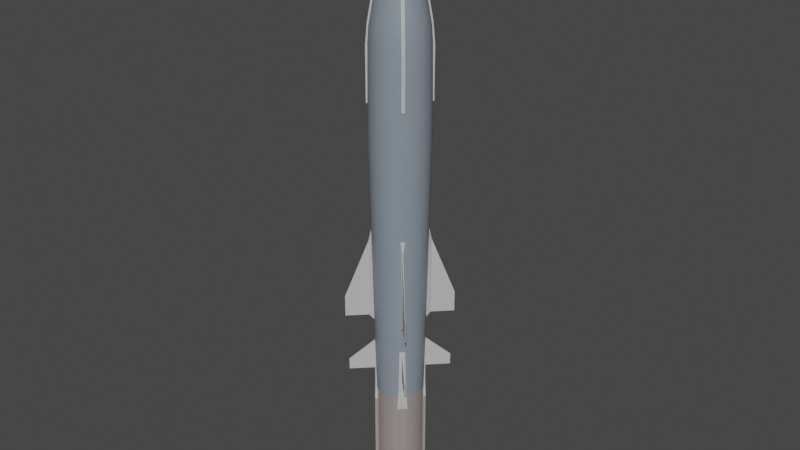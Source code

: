 # Source: Brahmos.blend  (saved by Blender 2.90.8; exported with 4.5.12 LTS)
import bpy
from mathutils import Matrix  # noqa: F401  (used for matrix-valued properties, if any)

bpy.ops.wm.read_factory_settings(use_empty=True)
scene = bpy.context.scene
scene.name = 'Scene'

# ---- collections
col_collection = bpy.data.collections.new('Collection'); scene.collection.children.link(col_collection)

# ---- materials (node trees are filled in below, after node groups)
mat_grey = bpy.data.materials.new('Grey')
mat_grey.use_transparent_shadow = False
mat_silver = bpy.data.materials.new('Silver')
mat_silver.alpha_threshold = 0.0
mat_silver.use_transparent_shadow = False
mat_silver.line_color = (0.0, 0.0, 0.0, 1.0)
mat_greyhighlight = bpy.data.materials.new('GreyHighlight')
mat_greyhighlight.use_transparent_shadow = False

# ---- node groups
ng_auto_smooth = bpy.data.node_groups.new('Auto Smooth', 'GeometryNodeTree')
_s = ng_auto_smooth.interface.new_socket(name='Geometry', in_out='OUTPUT', socket_type='NodeSocketGeometry')
_s = ng_auto_smooth.interface.new_socket(name='Geometry', in_out='INPUT', socket_type='NodeSocketGeometry')
_s = ng_auto_smooth.interface.new_socket(name='Angle', in_out='INPUT', socket_type='NodeSocketFloat')
_s.subtype = 'ANGLE'
_s.min_value = 0.0
_s.max_value = 3.142
ng_auto_smooth.is_modifier = True
_N = ng_auto_smooth.nodes; _L = ng_auto_smooth.links
n0 = _N.new('NodeGroupOutput'); n0.name = 'Group Output'; n0.location = (480, -100)
n1 = _N.new('NodeGroupInput'); n1.name = 'Group Input'; n1.location = (-420, -300)
n2 = _N.new('NodeGroupInput'); n2.name = 'Group Input.001'; n2.location = (-60, -100)
n3 = _N.new('GeometryNodeSetShadeSmooth'); n3.name = 'Set Shade Smooth'; n3.location = (120, -100)
n3.domain = 'EDGE'
n4 = _N.new('GeometryNodeSetShadeSmooth'); n4.name = 'Set Shade Smooth.001'; n4.location = (300, -100)
n5 = _N.new('GeometryNodeInputMeshEdgeAngle'); n5.name = 'Edge Angle'; n5.location = (-420, -220)
n6 = _N.new('GeometryNodeInputEdgeSmooth'); n6.name = 'Is Edge Smooth'; n6.location = (-60, -160)
n7 = _N.new('GeometryNodeInputShadeSmooth'); n7.name = 'Is Face Smooth'; n7.location = (-240, -340)
n8 = _N.new('FunctionNodeBooleanMath'); n8.name = 'Boolean Math'; n8.location = (-60, -220)
n9 = _N.new('FunctionNodeCompare'); n9.name = 'Compare'; n9.location = (-240, -180)
n9.operation = 'LESS_EQUAL'
_L.new(n5.outputs[0], n9.inputs[0])
_L.new(n4.outputs[0], n0.inputs[0])
_L.new(n1.outputs[1], n9.inputs[1])
_L.new(n9.outputs[0], n8.inputs[0])
_L.new(n7.outputs[0], n8.inputs[1])
_L.new(n2.outputs[0], n3.inputs[0])
_L.new(n6.outputs[0], n3.inputs[1])
_L.new(n3.outputs[0], n4.inputs[0])
_L.new(n8.outputs[0], n3.inputs[2])
n0.is_active_output = True

# ---- material node trees
mat_grey.use_nodes = True; mat_grey.node_tree.nodes.clear()
_N = mat_grey.node_tree.nodes; _L = mat_grey.node_tree.links
n0 = _N.new('ShaderNodeOutputMaterial'); n0.name = 'Material Output'; n0.location = (300, 300)
n1 = _N.new('ShaderNodeBsdfPrincipled'); n1.name = 'Principled BSDF'; n1.location = (10, 300)
n1.distribution = 'GGX'
n1.subsurface_method = 'BURLEY'
n1.inputs[0].default_value = (0.2242, 0.2685, 0.307, 1.0)
n1.inputs[3].default_value = 1.45
n1.inputs[27].default_value = (0.0, 0.0, 0.0, 1.0)
n1.inputs[28].default_value = 1.0
_L.new(n1.outputs[0], n0.inputs[0])
n0.is_active_output = True
mat_silver.use_nodes = True; mat_silver.node_tree.nodes.clear()
_N = mat_silver.node_tree.nodes; _L = mat_silver.node_tree.links
n0 = _N.new('ShaderNodeOutputMaterial'); n0.name = 'Material Output'; n0.location = (300, 300)
n1 = _N.new('ShaderNodeBsdfPrincipled'); n1.name = 'Principled BSDF'; n1.location = (10, 300)
n1.distribution = 'GGX'
n1.subsurface_method = 'BURLEY'
n1.inputs[0].default_value = (0.8619, 0.758, 0.735, 1.0)
n1.inputs[1].default_value = 0.7365
n1.inputs[2].default_value = 0.4
n1.inputs[3].default_value = 1.45
n1.inputs[13].default_value = 0.6737
n1.inputs[27].default_value = (0.0, 0.0, 0.0, 1.0)
n1.inputs[28].default_value = 1.0
_L.new(n1.outputs[0], n0.inputs[0])
n0.is_active_output = True
mat_greyhighlight.use_nodes = True; mat_greyhighlight.node_tree.nodes.clear()
_N = mat_greyhighlight.node_tree.nodes; _L = mat_greyhighlight.node_tree.links
n0 = _N.new('ShaderNodeOutputMaterial'); n0.name = 'Material Output'; n0.location = (300, 300)
n1 = _N.new('ShaderNodeBsdfPrincipled'); n1.name = 'Principled BSDF'; n1.location = (10, 300)
n1.distribution = 'GGX'
n1.subsurface_method = 'BURLEY'
n1.inputs[0].default_value = (0.502, 0.502, 0.502, 1.0)
n1.inputs[3].default_value = 1.45
n1.inputs[27].default_value = (0.0, 0.0, 0.0, 1.0)
n1.inputs[28].default_value = 1.0
_L.new(n1.outputs[0], n0.inputs[0])
n0.is_active_output = True

# ---- world
world_world = bpy.data.worlds.new('World'); scene.world = world_world
world_world.use_nodes = True; world_world.node_tree.nodes.clear()
_N = world_world.node_tree.nodes; _L = world_world.node_tree.links
n0 = _N.new('ShaderNodeOutputWorld'); n0.name = 'World Output'; n0.location = (300, 300)
n1 = _N.new('ShaderNodeBackground'); n1.name = 'Background'; n1.location = (10, 300)
n1.inputs[0].default_value = (0.05088, 0.05088, 0.05088, 1.0)
_L.new(n1.outputs[0], n0.inputs[0])
n0.is_active_output = True
world_world.color = (0.05088, 0.05088, 0.05088)
world_world.use_sun_shadow = False
world_world.sun_shadow_jitter_overblur = 0.0

# ---- meshes
me_cylinder = bpy.data.meshes.new('Cylinder')
me_cylinder.from_pydata([(0.0, 1.0, -1.0), (0.0, 1.0, 4.45), (0.1951, 0.9808, -1.0), (0.1951, 0.9808, 4.45), (0.3827, 0.9239, -1.0), (0.3827, 0.9239, 4.45), (0.5556, 0.8315, -1.0), (0.5556, 0.8315, 4.45), (0.7071, 0.7071, -1.0), (0.7071, 0.7071, 4.45), (0.8315, 0.5556, -1.0), (0.8315, 0.5556, 4.45), (0.9239, 0.3827, -1.0), (0.9239, 0.3827, 4.45), (0.9808, 0.1951, -1.0), (0.9808, 0.1951, 4.45), (1.0, 7.55e-08, -1.0), (1.0, 7.55e-08, 4.45), (0.9808, -0.1951, -1.0), (0.9808, -0.1951, 4.45), (0.9239, -0.3827, -1.0), (0.9239, -0.3827, 4.45), (0.8315, -0.5556, -1.0), (0.8315, -0.5556, 4.45), (0.7071, -0.7071, -1.0), (0.7071, -0.7071, 4.45), (0.5556, -0.8315, -1.0), (0.5556, -0.8315, 4.45), (0.3827, -0.9239, -1.0), (0.3827, -0.9239, 4.45), (0.1951, -0.9808, -1.0), (0.1951, -0.9808, 4.45), (-3.258e-07, -1.0, -1.0), (-3.258e-07, -1.0, 4.45), (-0.1951, -0.9808, -1.0), (-0.1951, -0.9808, 4.45), (-0.3827, -0.9239, -1.0), (-0.3827, -0.9239, 4.45), (-0.5556, -0.8315, -1.0), (-0.5556, -0.8315, 4.45), (-0.7071, -0.7071, -1.0), (-0.7071, -0.7071, 4.45), (-0.8315, -0.5556, -1.0), (-0.8315, -0.5556, 4.45), (-0.9239, -0.3827, -1.0), (-0.9239, -0.3827, 4.45), (-0.9808, -0.1951, -1.0), (-0.9808, -0.1951, 4.45), (-1.0, 9.656e-07, -1.0), (-1.0, 9.656e-07, 4.45), (-0.9808, 0.1951, -1.0), (-0.9808, 0.1951, 4.45), (-0.9239, 0.3827, -1.0), (-0.9239, 0.3827, 4.45), (-0.8315, 0.5556, -1.0), (-0.8315, 0.5556, 4.45), (-0.7071, 0.7071, -1.0), (-0.7071, 0.7071, 4.45), (-0.5556, 0.8315, -1.0), (-0.5556, 0.8315, 4.45), (-0.3827, 0.9239, -1.0), (-0.3827, 0.9239, 4.45), (-0.1951, 0.9808, -1.0), (-0.1951, 0.9808, 4.45), (-2.781e-08, 1.234, 15.99), (0.2408, 1.21, 15.99), (0.4723, 1.14, 15.99), (0.6857, 1.026, 15.99), (0.8727, 0.8727, 15.99), (1.026, 0.6857, 15.99), (1.14, 0.4723, 15.99), (1.21, 0.2408, 15.99), (1.234, 2.644e-08, 15.99), (1.21, -0.2408, 15.99), (1.14, -0.4723, 15.99), (1.026, -0.6857, 15.99), (0.8727, -0.8727, 15.99), (0.6857, -1.026, 15.99), (0.4723, -1.14, 15.99), (0.2408, -1.21, 15.99), (-4.3e-07, -1.234, 15.99), (-0.2408, -1.21, 15.99), (-0.4723, -1.14, 15.99), (-0.6857, -1.026, 15.99), (-0.8727, -0.8727, 15.99), (-1.026, -0.6857, 15.99), (-1.14, -0.4723, 15.99), (-1.21, -0.2408, 15.99), (-1.234, 1.125e-06, 15.99), (-1.21, 0.2408, 15.99), (-1.14, 0.4723, 15.99), (-1.026, 0.6857, 15.99), (-0.8727, 0.8727, 15.99), (-0.6857, 1.026, 15.99), (-0.4723, 1.14, 15.99), (-0.2408, 1.21, 15.99), (1.967e-07, 0.8163, 22.02), (0.1592, 0.8006, 22.02), (0.3124, 0.7541, 22.02), (0.4535, 0.6787, 22.02), (0.5772, 0.5772, 22.02), (0.6787, 0.4535, 22.02), (0.7541, 0.3124, 22.02), (0.8006, 0.1592, 22.02), (0.8163, 1.058e-07, 22.02), (0.8006, -0.1592, 22.02), (0.7541, -0.3124, 22.02), (0.6787, -0.4535, 22.02), (0.5772, -0.5772, 22.02), (0.4535, -0.6787, 22.02), (0.3124, -0.7541, 22.02), (0.1592, -0.8006, 22.02), (-6.929e-08, -0.8163, 22.02), (-0.1592, -0.8006, 22.02), (-0.3124, -0.7541, 22.02), (-0.4535, -0.6787, 22.02), (-0.5772, -0.5772, 22.02), (-0.6787, -0.4535, 22.02), (-0.7541, -0.3124, 22.02), (-0.8006, -0.1592, 22.02), (-0.8163, 8.324e-07, 22.02), (-0.8006, 0.1593, 22.02), (-0.7541, 0.3124, 22.02), (-0.6787, 0.4535, 22.02), (-0.5772, 0.5772, 22.02), (-0.4535, 0.6787, 22.02), (-0.3124, 0.7541, 22.02), (-0.1592, 0.8006, 22.02), (-3.615e-07, 0.9976, 22.27), (0.1946, 0.9784, 22.27), (0.3818, 0.9216, 22.27), (0.5542, 0.8295, 22.27), (0.7054, 0.7054, 22.27), (0.8295, 0.5542, 22.27), (0.9216, 0.3818, 22.27), (0.9784, 0.1946, 22.27), (0.9976, 7.302e-08, 22.27), (0.9784, -0.1946, 22.27), (0.9216, -0.3818, 22.27), (0.8295, -0.5542, 22.27), (0.7054, -0.7054, 22.27), (0.5542, -0.8295, 22.27), (0.3818, -0.9216, 22.27), (0.1946, -0.9784, 22.27), (-6.866e-07, -0.9976, 22.27), (-0.1946, -0.9784, 22.27), (-0.3818, -0.9216, 22.27), (-0.5542, -0.8295, 22.27), (-0.7054, -0.7054, 22.27), (-0.8295, -0.5542, 22.27), (-0.9216, -0.3818, 22.27), (-0.9784, -0.1946, 22.27), (-0.9976, 9.61e-07, 22.27), (-0.9784, 0.1946, 22.27), (-0.9216, 0.3818, 22.27), (-0.8295, 0.5542, 22.27), (-0.7054, 0.7054, 22.27), (-0.5542, 0.8295, 22.27), (-0.3818, 0.9216, 22.27), (-0.1946, 0.9784, 22.27), (-3.615e-07, 0.9976, 23.13), (0.1946, 0.9784, 23.13), (0.3818, 0.9216, 23.13), (0.5542, 0.8295, 23.13), (0.7054, 0.7054, 23.13), (0.8295, 0.5542, 23.13), (0.9216, 0.3818, 23.13), (0.9784, 0.1946, 23.13), (0.9976, 7.302e-08, 23.13), (0.9784, -0.1946, 23.13), (0.9216, -0.3818, 23.13), (0.8295, -0.5542, 23.13), (0.7054, -0.7054, 23.13), (0.5542, -0.8295, 23.13), (0.3818, -0.9216, 23.13), (0.1946, -0.9784, 23.13), (-6.866e-07, -0.9976, 23.13), (-0.1946, -0.9784, 23.13), (-0.3818, -0.9216, 23.13), (-0.5542, -0.8295, 23.13), (-0.7054, -0.7054, 23.13), (-0.8295, -0.5542, 23.13), (-0.9216, -0.3818, 23.13), (-0.9784, -0.1946, 23.13), (-0.9976, 9.61e-07, 23.13), (-0.9784, 0.1946, 23.13), (-0.9216, 0.3818, 23.13), (-0.8295, 0.5542, 23.13), (-0.7054, 0.7054, 23.13), (-0.5542, 0.8295, 23.13), (-0.3818, 0.9216, 23.13), (-0.1946, 0.9784, 23.13), (5.049e-06, 0.1074, 25.08), (0.02095, 0.1053, 25.08), (0.04109, 0.09919, 25.08), (0.05965, 0.08927, 25.08), (0.07592, 0.07592, 25.08), (0.08928, 0.05965, 25.08), (0.0992, 0.04109, 25.08), (0.1053, 0.02095, 25.08), (0.1074, 2.605e-07, 25.08), (0.1053, -0.02095, 25.08), (0.0992, -0.04109, 25.08), (0.08928, -0.05965, 25.08), (0.07592, -0.07592, 25.08), (0.05965, -0.08927, 25.08), (0.04109, -0.09919, 25.08), (0.02095, -0.1053, 25.08), (5.014e-06, -0.1074, 25.08), (-0.02094, -0.1053, 25.08), (-0.04108, -0.09919, 25.08), (-0.05964, -0.08927, 25.08), (-0.07591, -0.07592, 25.08), (-0.08927, -0.05965, 25.08), (-0.09919, -0.04109, 25.08), (-0.1053, -0.02095, 25.08), (-0.1074, 3.561e-07, 25.08), (-0.1053, 0.02095, 25.08), (-0.09919, 0.04109, 25.08), (-0.08927, 0.05965, 25.08), (-0.07591, 0.07592, 25.08), (-0.05964, 0.08927, 25.08), (-0.04108, 0.09919, 25.08), (-0.02094, 0.1053, 25.08), (0.5046, -0.7551, 23.83), (0.5524, -0.8267, 23.45), (0.3805, -0.9186, 23.45), (0.3476, -0.8391, 23.83), (1.548e-06, 0.9082, 23.83), (4.893e-07, 0.9942, 23.45), (0.194, 0.9751, 23.45), (0.1772, 0.8908, 23.83), (-0.7551, 0.5046, 23.83), (-0.8267, 0.5524, 23.45), (-0.703, 0.703, 23.45), (-0.6422, 0.6422, 23.83), (0.194, -0.9751, 23.45), (0.1772, -0.8908, 23.83), (0.3805, 0.9186, 23.45), (0.3476, 0.8391, 23.83), (-0.5524, 0.8267, 23.45), (-0.5046, 0.7551, 23.83), (1.653e-07, -0.9942, 23.45), (1.252e-06, -0.9082, 23.83), (0.5524, 0.8267, 23.45), (0.5046, 0.7551, 23.83), (-0.3805, 0.9186, 23.45), (-0.3476, 0.8391, 23.83), (-0.194, -0.9751, 23.45), (-0.1772, -0.8908, 23.83), (0.703, 0.703, 23.45), (0.6422, 0.6422, 23.83), (-0.194, 0.9751, 23.45), (-0.1772, 0.8908, 23.83), (-0.3805, -0.9186, 23.45), (-0.3476, -0.8391, 23.83), (0.8267, 0.5524, 23.45), (0.7551, 0.5046, 23.83), (-0.5524, -0.8267, 23.45), (-0.5046, -0.7551, 23.83), (0.9186, 0.3805, 23.45), (0.8391, 0.3476, 23.83), (-0.703, -0.703, 23.45), (-0.6422, -0.6422, 23.83), (0.9751, 0.194, 23.45), (0.8908, 0.1772, 23.83), (-0.8267, -0.5524, 23.45), (-0.7551, -0.5046, 23.83), (0.9942, 7.266e-08, 23.45), (0.9082, 9.01e-08, 23.83), (-0.9186, -0.3805, 23.45), (-0.8391, -0.3476, 23.83), (0.9751, -0.194, 23.45), (0.8908, -0.1772, 23.83), (-0.9751, -0.194, 23.45), (-0.8908, -0.1772, 23.83), (0.9186, -0.3805, 23.45), (0.8391, -0.3476, 23.83), (-0.9942, 9.576e-07, 23.45), (-0.9082, 8.985e-07, 23.83), (0.8267, -0.5524, 23.45), (0.7551, -0.5046, 23.83), (-0.9751, 0.194, 23.45), (-0.8908, 0.1772, 23.83), (0.703, -0.703, 23.45), (0.6422, -0.6422, 23.83), (-0.9186, 0.3805, 23.45), (-0.8391, 0.3476, 23.83), (3.625e-06, 1.194, 19.4), (3.089e-06, 1.055, 20.59), (3.735e-06, 1.156, 20.0), (0.2057, 1.034, 20.59), (0.233, 1.171, 19.4), (0.2255, 1.133, 20.0), (0.4036, 0.9743, 20.59), (0.457, 1.103, 19.4), (0.4423, 1.068, 20.0), (0.5859, 0.8769, 20.59), (0.6635, 0.993, 19.4), (0.642, 0.9609, 20.0), (0.7457, 0.7457, 20.59), (0.8445, 0.8445, 19.4), (0.8172, 0.8172, 20.0), (0.8769, 0.5859, 20.59), (0.993, 0.6635, 19.4), (0.9609, 0.642, 20.0), (0.9743, 0.4036, 20.59), (1.103, 0.457, 19.4), (1.068, 0.4422, 20.0), (1.034, 0.2057, 20.59), (1.171, 0.233, 19.4), (1.133, 0.2255, 20.0), (1.055, 6.112e-08, 20.59), (1.194, 3.401e-08, 19.4), (1.156, 4.212e-08, 20.0), (1.034, -0.2057, 20.59), (1.171, -0.233, 19.4), (1.133, -0.2255, 20.0), (0.9743, -0.4036, 20.59), (1.103, -0.457, 19.4), (1.068, -0.4422, 20.0), (0.8769, -0.5859, 20.59), (0.993, -0.6635, 19.4), (0.9609, -0.642, 20.0), (0.7457, -0.7457, 20.59), (0.8445, -0.8445, 19.4), (0.8172, -0.8172, 20.0), (0.5859, -0.8769, 20.59), (0.6635, -0.993, 19.4), (0.642, -0.9609, 20.0), (0.4036, -0.9743, 20.59), (0.457, -1.103, 19.4), (0.4423, -1.068, 20.0), (0.2057, -1.034, 20.59), (0.233, -1.171, 19.4), (0.2255, -1.133, 20.0), (2.745e-06, -1.055, 20.59), (3.236e-06, -1.194, 19.4), (3.359e-06, -1.156, 20.0), (-0.2057, -1.034, 20.59), (-0.233, -1.171, 19.4), (-0.2255, -1.133, 20.0), (-0.4036, -0.9743, 20.59), (-0.457, -1.103, 19.4), (-0.4422, -1.068, 20.0), (-0.5859, -0.8769, 20.59), (-0.6635, -0.993, 19.4), (-0.642, -0.9609, 20.0), (-0.7457, -0.7457, 20.59), (-0.8445, -0.8445, 19.4), (-0.8172, -0.8172, 20.0), (-0.8769, -0.5859, 20.59), (-0.993, -0.6635, 19.4), (-0.9609, -0.642, 20.0), (-0.9743, -0.4036, 20.59), (-1.103, -0.457, 19.4), (-1.068, -0.4422, 20.0), (-1.034, -0.2057, 20.59), (-1.171, -0.233, 19.4), (-1.133, -0.2255, 20.0), (-1.055, 9.998e-07, 20.59), (-1.194, 1.097e-06, 19.4), (-1.156, 1.071e-06, 20.0), (-1.034, 0.2057, 20.59), (-1.171, 0.233, 19.4), (-1.133, 0.2255, 20.0), (-0.9743, 0.4036, 20.59), (-1.103, 0.457, 19.4), (-1.068, 0.4422, 20.0), (-0.8769, 0.5859, 20.59), (-0.993, 0.6635, 19.4), (-0.9609, 0.642, 20.0), (-0.7457, 0.7457, 20.59), (-0.8445, 0.8445, 19.4), (-0.8172, 0.8172, 20.0), (-0.5859, 0.8769, 20.59), (-0.6635, 0.993, 19.4), (-0.642, 0.9609, 20.0), (-0.4036, 0.9743, 20.59), (-0.457, 1.103, 19.4), (-0.4422, 1.068, 20.0), (-0.2057, 1.034, 20.59), (-0.233, 1.171, 19.4), (-0.2255, 1.133, 20.0), (0.0, 1.0, -0.09496), (0.1951, 0.9808, -0.09496), (0.3827, 0.9239, -0.09496), (0.5556, 0.8315, -0.09496), (0.7071, 0.7071, -0.09496), (0.8315, 0.5556, -0.09496), (0.9239, 0.3827, -0.09496), (0.9808, 0.1951, -0.09496), (1.0, 7.55e-08, -0.09496), (0.9808, -0.1951, -0.09496), (0.9239, -0.3827, -0.09496), (0.8315, -0.5556, -0.09496), (0.7071, -0.7071, -0.09496), (0.5556, -0.8315, -0.09496), (0.3827, -0.9239, -0.09496), (0.1951, -0.9808, -0.09496), (-3.258e-07, -1.0, -0.09496), (-0.1951, -0.9808, -0.09496), (-0.3827, -0.9239, -0.09496), (-0.5556, -0.8315, -0.09496), (-0.7071, -0.7071, -0.09496), (-0.8315, -0.5556, -0.09496), (-0.9239, -0.3827, -0.09496), (-0.9808, -0.1951, -0.09496), (-1.0, 9.656e-07, -0.09496), (-0.9808, 0.1951, -0.09496), (-0.9239, 0.3827, -0.09496), (-0.8315, 0.5556, -0.09496), (-0.7071, 0.7071, -0.09496), (-0.5556, 0.8315, -0.09496), (-0.3827, 0.9239, -0.09496), (-0.1951, 0.9808, -0.09496), (0.1951, 0.9808, -0.2482), (0.3827, 0.9239, -0.2482), (0.5556, 0.8315, -0.2482), (0.7071, 0.7071, -0.2482), (0.8315, 0.5556, -0.2482), (0.9239, 0.3827, -0.2482), (0.9808, 0.1951, -0.2482), (1.0, 7.55e-08, -0.2482), (0.9808, -0.1951, -0.2482), (0.9239, -0.3827, -0.2482), (0.8315, -0.5556, -0.2482), (0.7071, -0.7071, -0.2482), (0.5556, -0.8315, -0.2482), (0.3827, -0.9239, -0.2482), (0.1951, -0.9808, -0.2482), (-3.258e-07, -1.0, -0.2482), (-0.1951, -0.9808, -0.2482), (-0.3827, -0.9239, -0.2482), (-0.5556, -0.8315, -0.2482), (-0.7071, -0.7071, -0.2482), (-0.8315, -0.5556, -0.2482), (-0.9239, -0.3827, -0.2482), (-0.9808, -0.1951, -0.2482), (-1.0, 9.656e-07, -0.2482), (-0.9808, 0.1951, -0.2482), (-0.9239, 0.3827, -0.2482), (-0.8315, 0.5556, -0.2482), (-0.7071, 0.7071, -0.2482), (-0.5556, 0.8315, -0.2482), (-0.3827, 0.9239, -0.2482), (-0.1951, 0.9808, -0.2482), (0.0, 1.0, -0.2482), (1.003e-08, 0.9155, -0.09867), (0.1786, 0.8979, -0.09867), (0.3504, 0.8458, -0.09867), (0.5086, 0.7612, -0.09867), (0.6474, 0.6474, -0.09867), (0.7612, 0.5086, -0.09867), (0.8458, 0.3504, -0.09867), (0.8979, 0.1786, -0.09867), (0.9155, 9.319e-08, -0.09867), (0.8979, -0.1786, -0.09867), (0.8458, -0.3504, -0.09867), (0.7612, -0.5086, -0.09867), (0.6474, -0.6474, -0.09867), (0.5086, -0.7612, -0.09867), (0.3504, -0.8458, -0.09867), (0.1786, -0.8979, -0.09867), (-2.883e-07, -0.9155, -0.09867), (-0.1786, -0.8979, -0.09867), (-0.3504, -0.8458, -0.09867), (-0.5086, -0.7612, -0.09867), (-0.6474, -0.6474, -0.09867), (-0.7612, -0.5086, -0.09867), (-0.8458, -0.3504, -0.09867), (-0.8979, -0.1786, -0.09867), (-0.9155, 9.081e-07, -0.09867), (-0.8979, 0.1786, -0.09867), (-0.8458, 0.3504, -0.09867), (-0.7612, 0.5086, -0.09867), (-0.6474, 0.6474, -0.09867), (-0.5086, 0.7612, -0.09867), (-0.3504, 0.8458, -0.09867), (-0.1786, 0.8979, -0.09867), (0.2268, -0.3394, 24.75), (0.3742, -0.56, 24.34), (0.2577, -0.6222, 24.34), (0.1562, -0.3772, 24.75), (4.105e-06, 0.4083, 24.75), (2.974e-06, 0.6735, 24.34), (0.1314, 0.6606, 24.34), (0.07965, 0.4004, 24.75), (-0.3394, 0.2268, 24.75), (-0.56, 0.3742, 24.34), (-0.4762, 0.4762, 24.34), (-0.2887, 0.2887, 24.75), (0.1314, -0.6606, 24.34), (0.07965, -0.4004, 24.75), (0.2577, 0.6222, 24.34), (0.1562, 0.3772, 24.75), (-0.3742, 0.56, 24.34), (-0.2268, 0.3394, 24.75), (2.755e-06, -0.6735, 24.34), (3.972e-06, -0.4083, 24.75), (0.3742, 0.56, 24.34), (0.2268, 0.3394, 24.75), (-0.2577, 0.6222, 24.34), (-0.1562, 0.3772, 24.75), (-0.1314, -0.6606, 24.34), (-0.07964, -0.4004, 24.75), (0.4762, 0.4762, 24.34), (0.2887, 0.2887, 24.75), (-0.1314, 0.6606, 24.34), (-0.07964, 0.4004, 24.75), (-0.2577, -0.6222, 24.34), (-0.1562, -0.3772, 24.75), (0.56, 0.3742, 24.34), (0.3395, 0.2268, 24.75), (-0.3742, -0.56, 24.34), (-0.2268, -0.3394, 24.75), (0.6222, 0.2577, 24.34), (0.3772, 0.1562, 24.75), (-0.4762, -0.4762, 24.34), (-0.2887, -0.2887, 24.75), (0.6606, 0.1314, 24.34), (0.4004, 0.07965, 24.75), (-0.56, -0.3742, 24.34), (-0.3394, -0.2268, 24.75), (0.6735, 1.395e-07, 24.34), (0.4083, 1.96e-07, 24.75), (-0.6222, -0.2577, 24.34), (-0.3772, -0.1562, 24.75), (0.6606, -0.1314, 24.34), (0.4004, -0.07965, 24.75), (-0.6606, -0.1314, 24.34), (-0.4004, -0.07965, 24.75), (0.6222, -0.2577, 24.34), (0.3772, -0.1562, 24.75), (-0.6735, 7.39e-07, 24.34), (-0.4082, 5.594e-07, 24.75), (0.56, -0.3742, 24.34), (0.3395, -0.2268, 24.75), (-0.6606, 0.1314, 24.34), (-0.4004, 0.07965, 24.75), (0.4762, -0.4762, 24.34), (0.2887, -0.2887, 24.75), (-0.6222, 0.2577, 24.34), (-0.3772, 0.1562, 24.75), (0.0, 1.0, 0.7958), (0.1951, 0.9808, 0.7958), (0.3827, 0.9239, 0.7958), (0.5556, 0.8315, 0.7958), (0.7071, 0.7071, 0.7958), (0.8315, 0.5556, 0.7958), (0.9239, 0.3827, 0.7958), (0.9808, 0.1951, 0.7958), (1.0, 7.55e-08, 0.7958), (0.9808, -0.1951, 0.7958), (0.9239, -0.3827, 0.7958), (0.8315, -0.5556, 0.7958), (0.7071, -0.7071, 0.7958), (0.5556, -0.8315, 0.7958), (0.3827, -0.9239, 0.7958), (0.1951, -0.9808, 0.7958), (-3.258e-07, -1.0, 0.7958), (-0.1951, -0.9808, 0.7958), (-0.3827, -0.9239, 0.7958), (-0.5556, -0.8315, 0.7958), (-0.7071, -0.7071, 0.7958), (-0.8315, -0.5556, 0.7958), (-0.9239, -0.3827, 0.7958), (-0.9808, -0.1951, 0.7958), (-1.0, 9.656e-07, 0.7958), (-0.9808, 0.1951, 0.7958), (-0.9239, 0.3827, 0.7958), (-0.8315, 0.5556, 0.7958), (-0.7071, 0.7071, 0.7958), (-0.5556, 0.8315, 0.7958), (-0.3827, 0.9239, 0.7958), (-0.1951, 0.9808, 0.7958), (0.0, 1.0, 0.9894), (0.1951, 0.9808, 0.9894), (0.3827, 0.9239, 0.9894), (0.5556, 0.8315, 0.9894), (0.7071, 0.7071, 0.9894), (0.8315, 0.5556, 0.9894), (0.9239, 0.3827, 0.9894), (0.9808, 0.1951, 0.9894), (1.0, 7.55e-08, 0.9894), (0.9808, -0.1951, 0.9894), (0.9239, -0.3827, 0.9894), (0.8315, -0.5556, 0.9894), (0.7071, -0.7071, 0.9894), (0.5556, -0.8315, 0.9894), (0.3827, -0.9239, 0.9894), (0.1951, -0.9808, 0.9894), (-3.258e-07, -1.0, 0.9894), (-0.1951, -0.9808, 0.9894), (-0.3827, -0.9239, 0.9894), (-0.5556, -0.8315, 0.9894), (-0.7071, -0.7071, 0.9894), (-0.8315, -0.5556, 0.9894), (-0.9239, -0.3827, 0.9894), (-0.9808, -0.1951, 0.9894), (-1.0, 9.656e-07, 0.9894), (-0.9808, 0.1951, 0.9894), (-0.9239, 0.3827, 0.9894), (-0.8315, 0.5556, 0.9894), (-0.7071, 0.7071, 0.9894), (-0.5556, 0.8315, 0.9894), (-0.3827, 0.9239, 0.9894), (-0.1951, 0.9808, 0.9894), (0.1804, 0.9071, 0.964), (0.3539, 0.8545, 0.964), (0.5139, 0.769, 0.964), (0.654, 0.654, 0.964), (0.769, 0.5139, 0.964), (0.8545, 0.3539, 0.964), (0.9071, 0.1804, 0.964), (0.9249, 9.263e-08, 0.964), (0.9071, -0.1804, 0.964), (0.8545, -0.3539, 0.964), (0.769, -0.5139, 0.964), (0.654, -0.654, 0.964), (0.5139, -0.769, 0.964), (0.3539, -0.8545, 0.964), (0.1804, -0.9071, 0.964), (-2.925e-07, -0.9249, 0.964), (-0.1804, -0.9071, 0.964), (-0.3539, -0.8545, 0.964), (-0.5139, -0.769, 0.964), (-0.654, -0.654, 0.964), (-0.769, -0.5139, 0.964), (-0.8545, -0.3539, 0.964), (-0.9071, -0.1804, 0.964), (-0.9249, 9.159e-07, 0.964), (-0.9071, 0.1804, 0.964), (-0.8545, 0.3539, 0.964), (-0.769, 0.5139, 0.964), (-0.654, 0.654, 0.964), (-0.5139, 0.769, 0.964), (-0.3539, 0.8545, 0.964), (-0.1804, 0.9071, 0.964), (8.917e-09, 0.9249, 0.964)], [], [(576, 1, 3, 577), (577, 3, 5, 578), (578, 5, 7, 579), (579, 7, 9, 580), (580, 9, 11, 581), (581, 11, 13, 582), (582, 13, 15, 583), (583, 15, 17, 584), (584, 17, 19, 585), (585, 19, 21, 586), (586, 21, 23, 587), (587, 23, 25, 588), (588, 25, 27, 589), (589, 27, 29, 590), (590, 29, 31, 591), (591, 31, 33, 592), (592, 33, 35, 593), (593, 35, 37, 594), (594, 37, 39, 595), (595, 39, 41, 596), (596, 41, 43, 597), (597, 43, 45, 598), (598, 45, 47, 599), (599, 47, 49, 600), (600, 49, 51, 601), (601, 51, 53, 602), (602, 53, 55, 603), (603, 55, 57, 604), (604, 57, 59, 605), (605, 59, 61, 606), (13, 11, 69, 70), (606, 61, 63, 607), (607, 63, 1, 576), (0, 2, 4, 6, 8, 10, 12, 14, 16, 18, 20, 22, 24, 26, 28, 30, 32, 34, 36, 38, 40, 42, 44, 46, 48, 50, 52, 54, 56, 58, 60, 62), (297, 294, 98, 99), (31, 29, 78, 79), (49, 47, 87, 88), (5, 3, 65, 66), (23, 21, 74, 75), (41, 39, 83, 84), (59, 57, 92, 93), (15, 13, 70, 71), (33, 31, 79, 80), (51, 49, 88, 89), (7, 5, 66, 67), (25, 23, 75, 76), (43, 41, 84, 85), (61, 59, 93, 94), (17, 15, 71, 72), (35, 33, 80, 81), (53, 51, 89, 90), (9, 7, 67, 68), (27, 25, 76, 77), (45, 43, 85, 86), (63, 61, 94, 95), (19, 17, 72, 73), (37, 35, 81, 82), (55, 53, 90, 91), (11, 9, 68, 69), (29, 27, 77, 78), (47, 45, 86, 87), (3, 1, 64, 65), (1, 63, 95, 64), (21, 19, 73, 74), (39, 37, 82, 83), (57, 55, 91, 92), (306, 303, 101, 102), (378, 375, 125, 126), (339, 336, 112, 113), (300, 297, 99, 100), (381, 378, 126, 127), (342, 339, 113, 114), (69, 68, 301, 304), (345, 342, 114, 115), (303, 300, 100, 101), (294, 291, 97, 98), (348, 345, 115, 116), (309, 306, 102, 103), (351, 348, 116, 117), (312, 309, 103, 104), (354, 351, 117, 118), (315, 312, 104, 105), (357, 354, 118, 119), (318, 315, 105, 106), (360, 357, 119, 120), (321, 318, 106, 107), (363, 360, 120, 121), (324, 321, 107, 108), (366, 363, 121, 122), (327, 324, 108, 109), (369, 366, 122, 123), (330, 327, 109, 110), (372, 369, 123, 124), (333, 330, 110, 111), (289, 381, 127, 96), (375, 372, 124, 125), (336, 333, 111, 112), (104, 103, 135, 136), (64, 95, 382, 288), (83, 82, 343, 346), (70, 69, 304, 307), (84, 83, 346, 349), (71, 70, 307, 310), (85, 84, 349, 352), (72, 71, 310, 313), (86, 85, 352, 355), (73, 72, 313, 316), (87, 86, 355, 358), (74, 73, 316, 319), (88, 87, 358, 361), (75, 74, 319, 322), (89, 88, 361, 364), (76, 75, 322, 325), (90, 89, 364, 367), (77, 76, 325, 328), (91, 90, 367, 370), (78, 77, 328, 331), (65, 64, 288, 292), (92, 91, 370, 373), (79, 78, 331, 334), (66, 65, 292, 295), (93, 92, 373, 376), (80, 79, 334, 337), (67, 66, 295, 298), (94, 93, 376, 379), (81, 80, 337, 340), (68, 67, 298, 301), (95, 94, 379, 382), (82, 81, 340, 343), (139, 138, 170, 171), (118, 117, 149, 150), (105, 104, 136, 137), (119, 118, 150, 151), (106, 105, 137, 138), (120, 119, 151, 152), (107, 106, 138, 139), (121, 120, 152, 153), (108, 107, 139, 140), (122, 121, 153, 154), (109, 108, 140, 141), (123, 122, 154, 155), (110, 109, 141, 142), (97, 96, 128, 129), (124, 123, 155, 156), (111, 110, 142, 143), (98, 97, 129, 130), (125, 124, 156, 157), (112, 111, 143, 144), (99, 98, 130, 131), (126, 125, 157, 158), (113, 112, 144, 145), (100, 99, 131, 132), (127, 126, 158, 159), (114, 113, 145, 146), (101, 100, 132, 133), (96, 127, 159, 128), (115, 114, 146, 147), (102, 101, 133, 134), (116, 115, 147, 148), (103, 102, 134, 135), (117, 116, 148, 149), (493, 483, 206, 207), (153, 152, 184, 185), (140, 139, 171, 172), (154, 153, 185, 186), (141, 140, 172, 173), (155, 154, 186, 187), (142, 141, 173, 174), (129, 128, 160, 161), (156, 155, 187, 188), (143, 142, 174, 175), (130, 129, 161, 162), (157, 156, 188, 189), (144, 143, 175, 176), (131, 130, 162, 163), (158, 157, 189, 190), (145, 144, 176, 177), (132, 131, 163, 164), (159, 158, 190, 191), (146, 145, 177, 178), (133, 132, 164, 165), (128, 159, 191, 160), (147, 146, 178, 179), (134, 133, 165, 166), (148, 147, 179, 180), (135, 134, 166, 167), (149, 148, 180, 181), (136, 135, 167, 168), (150, 149, 181, 182), (137, 136, 168, 169), (151, 150, 182, 183), (138, 137, 169, 170), (152, 151, 183, 184), (193, 192, 223, 222, 221, 220, 219, 218, 217, 216, 215, 214, 213, 212, 211, 210, 209, 208, 207, 206, 205, 204, 203, 202, 201, 200, 199, 198, 197, 196, 195, 194), (495, 487, 193, 194), (497, 491, 220, 221), (237, 227, 482, 492), (239, 231, 486, 494), (241, 235, 490, 496), (243, 237, 492, 498), (245, 239, 494, 500), (247, 241, 496, 502), (249, 243, 498, 504), (251, 245, 500, 506), (253, 247, 502, 508), (255, 249, 504, 510), (257, 251, 506, 512), (231, 228, 485, 486), (259, 255, 510, 514), (261, 257, 512, 516), (263, 259, 514, 518), (265, 261, 516, 520), (267, 263, 518, 522), (269, 265, 520, 524), (271, 267, 522, 526), (273, 269, 524, 528), (275, 271, 526, 530), (277, 273, 528, 532), (279, 275, 530, 534), (281, 277, 532, 536), (283, 279, 534, 538), (285, 281, 536, 540), (287, 283, 538, 542), (227, 224, 481, 482), (235, 232, 489, 490), (232, 287, 542, 489), (189, 188, 234, 240), (224, 285, 540, 481), (175, 174, 226, 236), (543, 539, 217, 218), (186, 185, 282, 286), (541, 537, 203, 204), (172, 171, 280, 284), (539, 535, 216, 217), (185, 184, 278, 282), (537, 533, 202, 203), (171, 170, 276, 280), (535, 531, 215, 216), (184, 183, 274, 278), (533, 529, 201, 202), (170, 169, 272, 276), (531, 527, 214, 215), (183, 182, 270, 274), (529, 525, 200, 201), (169, 168, 268, 272), (527, 523, 213, 214), (182, 181, 266, 270), (525, 521, 199, 200), (168, 167, 264, 268), (523, 519, 212, 213), (181, 180, 262, 266), (521, 517, 198, 199), (167, 166, 260, 264), (519, 515, 211, 212), (180, 179, 258, 262), (517, 513, 197, 198), (166, 165, 256, 260), (228, 253, 508, 485), (162, 161, 230, 238), (515, 511, 210, 211), (179, 178, 254, 258), (513, 507, 196, 197), (165, 164, 250, 256), (511, 505, 209, 210), (178, 177, 248, 254), (509, 503, 222, 223), (191, 190, 246, 252), (507, 501, 195, 196), (164, 163, 244, 250), (505, 499, 208, 209), (177, 176, 242, 248), (503, 497, 221, 222), (190, 189, 240, 246), (501, 495, 194, 195), (163, 162, 238, 244), (499, 493, 207, 208), (176, 175, 236, 242), (488, 543, 218, 219), (188, 187, 233, 234), (484, 509, 223, 192), (161, 160, 229, 230), (187, 186, 286, 233), (491, 488, 219, 220), (160, 191, 252, 229), (487, 484, 192, 193), (173, 172, 284, 225), (483, 480, 205, 206), (287, 232, 233, 286), (285, 224, 225, 284), (283, 287, 286, 282), (281, 285, 284, 280), (279, 283, 282, 278), (277, 281, 280, 276), (275, 279, 278, 274), (273, 277, 276, 272), (271, 275, 274, 270), (269, 273, 272, 268), (267, 271, 270, 266), (265, 269, 268, 264), (263, 267, 266, 262), (261, 265, 264, 260), (259, 263, 262, 258), (257, 261, 260, 256), (255, 259, 258, 254), (253, 228, 229, 252), (251, 257, 256, 250), (249, 255, 254, 248), (247, 253, 252, 246), (245, 251, 250, 244), (243, 249, 248, 242), (241, 247, 246, 240), (239, 245, 244, 238), (237, 243, 242, 236), (235, 241, 240, 234), (231, 239, 238, 230), (227, 237, 236, 226), (232, 235, 234, 233), (228, 231, 230, 229), (224, 227, 226, 225), (174, 173, 225, 226), (292, 288, 290, 293), (293, 290, 289, 291), (295, 292, 293, 296), (296, 293, 291, 294), (298, 295, 296, 299), (299, 296, 294, 297), (301, 298, 299, 302), (302, 299, 297, 300), (304, 301, 302, 305), (305, 302, 300, 303), (307, 304, 305, 308), (308, 305, 303, 306), (310, 307, 308, 311), (311, 308, 306, 309), (313, 310, 311, 314), (314, 311, 309, 312), (316, 313, 314, 317), (317, 314, 312, 315), (319, 316, 317, 320), (320, 317, 315, 318), (322, 319, 320, 323), (323, 320, 318, 321), (325, 322, 323, 326), (326, 323, 321, 324), (328, 325, 326, 329), (329, 326, 324, 327), (331, 328, 329, 332), (332, 329, 327, 330), (334, 331, 332, 335), (335, 332, 330, 333), (337, 334, 335, 338), (338, 335, 333, 336), (340, 337, 338, 341), (341, 338, 336, 339), (343, 340, 341, 344), (344, 341, 339, 342), (346, 343, 344, 347), (347, 344, 342, 345), (349, 346, 347, 350), (350, 347, 345, 348), (352, 349, 350, 353), (353, 350, 348, 351), (355, 352, 353, 356), (356, 353, 351, 354), (358, 355, 356, 359), (359, 356, 354, 357), (361, 358, 359, 362), (362, 359, 357, 360), (364, 361, 362, 365), (365, 362, 360, 363), (367, 364, 365, 368), (368, 365, 363, 366), (370, 367, 368, 371), (371, 368, 366, 369), (373, 370, 371, 374), (374, 371, 369, 372), (376, 373, 374, 377), (377, 374, 372, 375), (379, 376, 377, 380), (380, 377, 375, 378), (382, 379, 380, 383), (383, 380, 378, 381), (288, 382, 383, 290), (290, 383, 381, 289), (291, 289, 96, 97), (479, 415, 384, 448), (478, 414, 415, 479), (477, 413, 414, 478), (476, 412, 413, 477), (475, 411, 412, 476), (474, 410, 411, 475), (473, 409, 410, 474), (472, 408, 409, 473), (471, 407, 408, 472), (470, 406, 407, 471), (469, 405, 406, 470), (468, 404, 405, 469), (467, 403, 404, 468), (466, 402, 403, 467), (465, 401, 402, 466), (464, 400, 401, 465), (463, 399, 400, 464), (462, 398, 399, 463), (461, 397, 398, 462), (460, 396, 397, 461), (459, 395, 396, 460), (458, 394, 395, 459), (457, 393, 394, 458), (456, 392, 393, 457), (455, 391, 392, 456), (454, 390, 391, 455), (453, 389, 390, 454), (452, 388, 389, 453), (451, 387, 388, 452), (450, 386, 387, 451), (449, 385, 386, 450), (448, 384, 385, 449), (0, 447, 416, 2), (2, 416, 417, 4), (4, 417, 418, 6), (6, 418, 419, 8), (8, 419, 420, 10), (10, 420, 421, 12), (12, 421, 422, 14), (14, 422, 423, 16), (16, 423, 424, 18), (18, 424, 425, 20), (20, 425, 426, 22), (22, 426, 427, 24), (24, 427, 428, 26), (26, 428, 429, 28), (28, 429, 430, 30), (30, 430, 431, 32), (32, 431, 432, 34), (34, 432, 433, 36), (36, 433, 434, 38), (38, 434, 435, 40), (40, 435, 436, 42), (42, 436, 437, 44), (44, 437, 438, 46), (46, 438, 439, 48), (48, 439, 440, 50), (50, 440, 441, 52), (52, 441, 442, 54), (54, 442, 443, 56), (56, 443, 444, 58), (58, 444, 445, 60), (60, 445, 446, 62), (62, 446, 447, 0), (447, 448, 449, 416), (416, 449, 450, 417), (417, 450, 451, 418), (418, 451, 452, 419), (419, 452, 453, 420), (420, 453, 454, 421), (421, 454, 455, 422), (422, 455, 456, 423), (423, 456, 457, 424), (424, 457, 458, 425), (425, 458, 459, 426), (426, 459, 460, 427), (427, 460, 461, 428), (428, 461, 462, 429), (429, 462, 463, 430), (430, 463, 464, 431), (431, 464, 465, 432), (432, 465, 466, 433), (433, 466, 467, 434), (434, 467, 468, 435), (435, 468, 469, 436), (436, 469, 470, 437), (437, 470, 471, 438), (438, 471, 472, 439), (439, 472, 473, 440), (440, 473, 474, 441), (441, 474, 475, 442), (442, 475, 476, 443), (443, 476, 477, 444), (444, 477, 478, 445), (445, 478, 479, 446), (446, 479, 448, 447), (543, 488, 489, 542), (541, 480, 481, 540), (539, 543, 542, 538), (537, 541, 540, 536), (535, 539, 538, 534), (533, 537, 536, 532), (531, 535, 534, 530), (529, 533, 532, 528), (527, 531, 530, 526), (525, 529, 528, 524), (523, 527, 526, 522), (521, 525, 524, 520), (519, 523, 522, 518), (517, 521, 520, 516), (515, 519, 518, 514), (513, 517, 516, 512), (511, 515, 514, 510), (509, 484, 485, 508), (507, 513, 512, 506), (505, 511, 510, 504), (503, 509, 508, 502), (501, 507, 506, 500), (499, 505, 504, 498), (497, 503, 502, 496), (495, 501, 500, 494), (493, 499, 498, 492), (491, 497, 496, 490), (487, 495, 494, 486), (483, 493, 492, 482), (488, 491, 490, 489), (484, 487, 486, 485), (480, 483, 482, 481), (480, 541, 204, 205), (415, 575, 544, 384), (414, 574, 575, 415), (413, 573, 574, 414), (412, 572, 573, 413), (411, 571, 572, 412), (410, 570, 571, 411), (409, 569, 570, 410), (408, 568, 569, 409), (407, 567, 568, 408), (406, 566, 567, 407), (405, 565, 566, 406), (404, 564, 565, 405), (403, 563, 564, 404), (402, 562, 563, 403), (401, 561, 562, 402), (400, 560, 561, 401), (399, 559, 560, 400), (398, 558, 559, 399), (397, 557, 558, 398), (396, 556, 557, 397), (395, 555, 556, 396), (394, 554, 555, 395), (393, 553, 554, 394), (392, 552, 553, 393), (391, 551, 552, 392), (390, 550, 551, 391), (389, 549, 550, 390), (388, 548, 549, 389), (387, 547, 548, 388), (386, 546, 547, 387), (385, 545, 546, 386), (384, 544, 545, 385), (638, 607, 576, 639), (637, 606, 607, 638), (636, 605, 606, 637), (635, 604, 605, 636), (634, 603, 604, 635), (633, 602, 603, 634), (632, 601, 602, 633), (631, 600, 601, 632), (630, 599, 600, 631), (629, 598, 599, 630), (628, 597, 598, 629), (627, 596, 597, 628), (626, 595, 596, 627), (625, 594, 595, 626), (624, 593, 594, 625), (623, 592, 593, 624), (622, 591, 592, 623), (621, 590, 591, 622), (620, 589, 590, 621), (619, 588, 589, 620), (618, 587, 588, 619), (617, 586, 587, 618), (616, 585, 586, 617), (615, 584, 585, 616), (614, 583, 584, 615), (613, 582, 583, 614), (612, 581, 582, 613), (611, 580, 581, 612), (610, 579, 580, 611), (609, 578, 579, 610), (608, 577, 578, 609), (639, 576, 577, 608), (544, 639, 608, 545), (545, 608, 609, 546), (546, 609, 610, 547), (547, 610, 611, 548), (548, 611, 612, 549), (549, 612, 613, 550), (550, 613, 614, 551), (551, 614, 615, 552), (552, 615, 616, 553), (553, 616, 617, 554), (554, 617, 618, 555), (555, 618, 619, 556), (556, 619, 620, 557), (557, 620, 621, 558), (558, 621, 622, 559), (559, 622, 623, 560), (560, 623, 624, 561), (561, 624, 625, 562), (562, 625, 626, 563), (563, 626, 627, 564), (564, 627, 628, 565), (565, 628, 629, 566), (566, 629, 630, 567), (567, 630, 631, 568), (568, 631, 632, 569), (569, 632, 633, 570), (570, 633, 634, 571), (571, 634, 635, 572), (572, 635, 636, 573), (573, 636, 637, 574), (574, 637, 638, 575), (575, 638, 639, 544)])
me_cylinder.polygons.foreach_set('use_smooth', [True] * 610)
me_cylinder.polygons.foreach_set('material_index', [1, 1, 1, 1, 1, 1, 1, 1, 1, 1, 1, 1, 1, 1, 1, 1, 1, 1, 1, 1, 1, 1, 1, 1, 1, 1, 1, 1, 1, 1, 0, 1, 1, 0, 0, 0, 0, 0, 0, 0, 0, 0, 0, 0, 0, 0, 0, 0, 0, 0, 0, 0, 0, 0, 0, 0, 0, 0, 0, 0, 0, 0, 0, 0, 0, 0, 0, 0, 0, 0, 0, 0, 0, 0, 0, 0, 0, 0, 0, 0, 0, 0, 0, 0, 0, 0, 0, 0, 0, 0, 0, 0, 0, 0, 0, 0, 0, 0, 0, 0, 0, 0, 0, 0, 0, 0, 0, 0, 0, 0, 0, 0, 0, 0, 0, 0, 0, 0, 0, 0, 0, 0, 0, 0, 0, 0, 0, 0, 0, 0, 0, 0, 0, 0, 0, 0, 0, 0, 0, 0, 0, 0, 0, 0, 0, 0, 0, 0, 0, 0, 0, 0, 0, 0, 0, 0, 0, 0, 0, 0, 0, 0, 0, 0, 0, 0, 0, 0, 0, 0, 0, 0, 0, 0, 0, 0, 0, 0, 0, 0, 0, 0, 0, 0, 0, 0, 0, 0, 0, 0, 0, 0, 0, 0, 0, 0, 0, 0, 0, 0, 0, 0, 0, 0, 0, 0, 0, 0, 0, 0, 0, 0, 0, 0, 0, 0, 0, 0, 0, 0, 0, 0, 0, 0, 0, 0, 0, 0, 0, 0, 0, 0, 0, 0, 0, 0, 0, 0, 0, 0, 0, 0, 0, 0, 0, 0, 0, 0, 0, 0, 0, 0, 0, 0, 0, 0, 0, 0, 0, 0, 0, 0, 0, 0, 0, 0, 0, 0, 0, 0, 0, 0, 0, 0, 0, 0, 0, 0, 0, 0, 0, 0, 0, 0, 0, 0, 0, 0, 0, 0, 0, 0, 0, 0, 0, 0, 0, 0, 0, 0, 0, 0, 0, 0, 0, 0, 0, 0, 0, 0, 0, 0, 0, 0, 0, 0, 0, 0, 0, 0, 0, 0, 0, 0, 0, 0, 0, 0, 0, 0, 0, 0, 0, 0, 0, 0, 0, 0, 0, 0, 0, 0, 0, 0, 0, 0, 0, 0, 0, 0, 0, 0, 0, 0, 0, 0, 0, 0, 0, 0, 0, 0, 0, 0, 0, 0, 0, 0, 0, 0, 0, 0, 0, 0, 0, 0, 0, 0, 0, 0, 0, 0, 0, 0, 0, 1, 1, 1, 1, 1, 1, 1, 1, 1, 1, 1, 1, 1, 1, 1, 1, 1, 1, 1, 1, 1, 1, 1, 1, 1, 1, 1, 1, 1, 1, 1, 1, 0, 0, 0, 0, 0, 0, 0, 0, 0, 0, 0, 0, 0, 0, 0, 0, 0, 0, 0, 0, 0, 0, 0, 0, 0, 0, 0, 0, 0, 0, 0, 0, 1, 1, 1, 1, 1, 1, 1, 1, 1, 1, 1, 1, 1, 1, 1, 1, 1, 1, 1, 1, 1, 1, 1, 1, 1, 1, 1, 1, 1, 1, 1, 1, 0, 0, 0, 0, 0, 0, 0, 0, 0, 0, 0, 0, 0, 0, 0, 0, 0, 0, 0, 0, 0, 0, 0, 0, 0, 0, 0, 0, 0, 0, 0, 0, 0, 1, 1, 1, 1, 1, 1, 1, 1, 1, 1, 1, 1, 1, 1, 1, 1, 1, 1, 1, 1, 1, 1, 1, 1, 1, 1, 1, 1, 1, 1, 1, 1, 1, 1, 1, 1, 1, 1, 1, 1, 1, 1, 1, 1, 1, 1, 1, 1, 1, 1, 1, 1, 1, 1, 1, 1, 1, 1, 1, 1, 1, 1, 1, 1, 1, 1, 1, 1, 1, 1, 1, 1, 1, 1, 1, 1, 1, 1, 1, 1, 1, 1, 1, 1, 1, 1, 1, 1, 1, 1, 1, 1, 1, 1, 1, 1])
_uv = me_cylinder.uv_layers.new(name='UVMap')
_uv.uv.foreach_set('vector', [1.0, 0.6773, 1.0, 1.0, 0.9688, 1.0, 0.9688, 0.6773, 0.9688, 0.6773, 0.9688, 1.0, 0.9375, 1.0, 0.9375, 0.6773, 0.9375, 0.6773, 0.9375, 1.0, 0.9062, 1.0, 0.9062, 0.6773, 0.9062, 0.6773, 0.9062, 1.0, 0.875, 1.0, 0.875, 0.6773, 0.875, 0.6773, 0.875, 1.0, 0.8438, 1.0, 0.8437, 0.6773, 0.8437, 0.6773, 0.8438, 1.0, 0.8125, 1.0, 0.8125, 0.6773, 0.8125, 0.6773, 0.8125, 1.0, 0.7812, 1.0, 0.7812, 0.6773, 0.7812, 0.6773, 0.7812, 1.0, 0.75, 1.0, 0.75, 0.6773, 0.75, 0.6773, 0.75, 1.0, 0.7188, 1.0, 0.7188, 0.6773, 0.7188, 0.6773, 0.7188, 1.0, 0.6875, 1.0, 0.6875, 0.6773, 0.6875, 0.6773, 0.6875, 1.0, 0.6562, 1.0, 0.6562, 0.6773, 0.6562, 0.6773, 0.6562, 1.0, 0.625, 1.0, 0.625, 0.6773, 0.625, 0.6773, 0.625, 1.0, 0.5938, 1.0, 0.5938, 0.6773, 0.5938, 0.6773, 0.5938, 1.0, 0.5625, 1.0, 0.5625, 0.6773, 0.5625, 0.6773, 0.5625, 1.0, 0.5312, 1.0, 0.5312, 0.6773, 0.5312, 0.6773, 0.5312, 1.0, 0.5, 1.0, 0.5, 0.6773, 0.5, 0.6773, 0.5, 1.0, 0.4688, 1.0, 0.4688, 0.6773, 0.4688, 0.6773, 0.4688, 1.0, 0.4375, 1.0, 0.4375, 0.6773, 0.4375, 0.6773, 0.4375, 1.0, 0.4062, 1.0, 0.4062, 0.6773, 0.4062, 0.6773, 0.4062, 1.0, 0.375, 1.0, 0.375, 0.6773, 0.375, 0.6773, 0.375, 1.0, 0.3438, 1.0, 0.3438, 0.6773, 0.3438, 0.6773, 0.3438, 1.0, 0.3125, 1.0, 0.3125, 0.6773, 0.3125, 0.6773, 0.3125, 1.0, 0.2812, 1.0, 0.2812, 0.6773, 0.2812, 0.6773, 0.2812, 1.0, 0.25, 1.0, 0.25, 0.6773, 0.25, 0.6773, 0.25, 1.0, 0.2188, 1.0, 0.2188, 0.6773, 0.2188, 0.6773, 0.2188, 1.0, 0.1875, 1.0, 0.1875, 0.6773, 0.1875, 0.6773, 0.1875, 1.0, 0.1562, 1.0, 0.1562, 0.6773, 0.1562, 0.6773, 0.1562, 1.0, 0.125, 1.0, 0.125, 0.6773, 0.125, 0.6773, 0.125, 1.0, 0.09375, 1.0, 0.09375, 0.6773, 0.09375, 0.6773, 0.09375, 1.0, 0.0625, 1.0, 0.0625, 0.6773, 0.8125, 1.0, 0.8438, 1.0, 0.8438, 1.0, 0.8125, 1.0, 0.0625, 0.6773, 0.0625, 1.0, 0.03125, 1.0, 0.03125, 0.6773, 0.03125, 0.6773, 0.03125, 1.0, 0.0, 1.0, 0.0, 0.6773, 0.75, 0.49, 0.7968, 0.4854, 0.8418, 0.4717, 0.8833, 0.4496, 0.9197, 0.4197, 0.9496, 0.3833, 0.9717, 0.3418, 0.9854, 0.2968, 0.99, 0.25, 0.9854, 0.2032, 0.9717, 0.1582, 0.9496, 0.1167, 0.9197, 0.08029, 0.8833, 0.05045, 0.8418, 0.02827, 0.7968, 0.01461, 0.75, 0.01, 0.7032, 0.01461, 0.6582, 0.02827, 0.6167, 0.05045, 0.5803, 0.08029, 0.5504, 0.1167, 0.5283, 0.1582, 0.5146, 0.2032, 0.51, 0.25, 0.5146, 0.2968, 0.5283, 0.3418, 0.5504, 0.3833, 0.5803, 0.4197, 0.6167, 0.4496, 0.6582, 0.4717, 0.7032, 0.4854, 0.9062, 1.0, 0.9375, 1.0, 0.9375, 1.0, 0.9062, 1.0, 0.5312, 1.0, 0.5625, 1.0, 0.5625, 1.0, 0.5312, 1.0, 0.25, 1.0, 0.2812, 1.0, 0.2812, 1.0, 0.25, 1.0, 0.9375, 1.0, 0.9688, 1.0, 0.9688, 1.0, 0.9375, 1.0, 0.6562, 1.0, 0.6875, 1.0, 0.6875, 1.0, 0.6562, 1.0, 0.375, 1.0, 0.4062, 1.0, 0.4062, 1.0, 0.375, 1.0, 0.09375, 1.0, 0.125, 1.0, 0.125, 1.0, 0.09375, 1.0, 0.7812, 1.0, 0.8125, 1.0, 0.8125, 1.0, 0.7812, 1.0, 0.5, 1.0, 0.5312, 1.0, 0.5312, 1.0, 0.5, 1.0, 0.2188, 1.0, 0.25, 1.0, 0.25, 1.0, 0.2188, 1.0, 0.9062, 1.0, 0.9375, 1.0, 0.9375, 1.0, 0.9062, 1.0, 0.625, 1.0, 0.6562, 1.0, 0.6562, 1.0, 0.625, 1.0, 0.3438, 1.0, 0.375, 1.0, 0.375, 1.0, 0.3438, 1.0, 0.0625, 1.0, 0.09375, 1.0, 0.09375, 1.0, 0.0625, 1.0, 0.75, 1.0, 0.7812, 1.0, 0.7812, 1.0, 0.75, 1.0, 0.4688, 1.0, 0.5, 1.0, 0.5, 1.0, 0.4688, 1.0, 0.1875, 1.0, 0.2188, 1.0, 0.2188, 1.0, 0.1875, 1.0, 0.875, 1.0, 0.9062, 1.0, 0.9062, 1.0, 0.875, 1.0, 0.5938, 1.0, 0.625, 1.0, 0.625, 1.0, 0.5938, 1.0, 0.3125, 1.0, 0.3438, 1.0, 0.3438, 1.0, 0.3125, 1.0, 0.03125, 1.0, 0.0625, 1.0, 0.0625, 1.0, 0.03125, 1.0, 0.7188, 1.0, 0.75, 1.0, 0.75, 1.0, 0.7188, 1.0, 0.4375, 1.0, 0.4688, 1.0, 0.4688, 1.0, 0.4375, 1.0, 0.1562, 1.0, 0.1875, 1.0, 0.1875, 1.0, 0.1562, 1.0, 0.8438, 1.0, 0.875, 1.0, 0.875, 1.0, 0.8438, 1.0, 0.5625, 1.0, 0.5938, 1.0, 0.5938, 1.0, 0.5625, 1.0, 0.2812, 1.0, 0.3125, 1.0, 0.3125, 1.0, 0.2812, 1.0, 0.9688, 1.0, 1.0, 1.0, 1.0, 1.0, 0.9688, 1.0, 0.0, 1.0, 0.03125, 1.0, 0.03125, 1.0, 0.0, 1.0, 0.6875, 1.0, 0.7188, 1.0, 0.7188, 1.0, 0.6875, 1.0, 0.4062, 1.0, 0.4375, 1.0, 0.4375, 1.0, 0.4062, 1.0, 0.125, 1.0, 0.1562, 1.0, 0.1562, 1.0, 0.125, 1.0, 0.8125, 1.0, 0.8438, 1.0, 0.8438, 1.0, 0.8125, 1.0, 0.0625, 1.0, 0.09375, 1.0, 0.09375, 1.0, 0.0625, 1.0, 0.4688, 1.0, 0.5, 1.0, 0.5, 1.0, 0.4688, 1.0, 0.875, 1.0, 0.9063, 1.0, 0.9062, 1.0, 0.875, 1.0, 0.03125, 1.0, 0.0625, 1.0, 0.0625, 1.0, 0.03125, 1.0, 0.4375, 1.0, 0.4688, 1.0, 0.4688, 1.0, 0.4375, 1.0, 0.8438, 1.0, 0.875, 1.0, 0.875, 1.0, 0.8438, 1.0, 0.4062, 1.0, 0.4375, 1.0, 0.4375, 1.0, 0.4062, 1.0, 0.8438, 1.0, 0.875, 1.0, 0.875, 1.0, 0.8438, 1.0, 0.9375, 1.0, 0.9688, 1.0, 0.9688, 1.0, 0.9375, 1.0, 0.375, 1.0, 0.4062, 1.0, 0.4062, 1.0, 0.375, 1.0, 0.7812, 1.0, 0.8125, 1.0, 0.8125, 1.0, 0.7812, 1.0, 0.3438, 1.0, 0.375, 1.0, 0.375, 1.0, 0.3438, 1.0, 0.75, 1.0, 0.7812, 1.0, 0.7812, 1.0, 0.75, 1.0, 0.3125, 1.0, 0.3438, 1.0, 0.3438, 1.0, 0.3125, 1.0, 0.7188, 1.0, 0.75, 1.0, 0.75, 1.0, 0.7188, 1.0, 0.2812, 1.0, 0.3125, 1.0, 0.3125, 1.0, 0.2812, 1.0, 0.6875, 1.0, 0.7187, 1.0, 0.7188, 1.0, 0.6875, 1.0, 0.25, 1.0, 0.2812, 1.0, 0.2812, 1.0, 0.25, 1.0, 0.6562, 1.0, 0.6875, 1.0, 0.6875, 1.0, 0.6562, 1.0, 0.2188, 1.0, 0.25, 1.0, 0.25, 1.0, 0.2188, 1.0, 0.625, 1.0, 0.6562, 1.0, 0.6562, 1.0, 0.625, 1.0, 0.1875, 1.0, 0.2188, 1.0, 0.2188, 1.0, 0.1875, 1.0, 0.5938, 1.0, 0.625, 1.0, 0.625, 1.0, 0.5938, 1.0, 0.1562, 1.0, 0.1875, 1.0, 0.1875, 1.0, 0.1562, 1.0, 0.5625, 1.0, 0.5938, 1.0, 0.5938, 1.0, 0.5625, 1.0, 0.125, 1.0, 0.1562, 1.0, 0.1562, 1.0, 0.125, 1.0, 0.5312, 1.0, 0.5625, 1.0, 0.5625, 1.0, 0.5312, 1.0, 0.0, 1.0, 0.03125, 1.0, 0.03125, 1.0, 0.0, 1.0, 0.09375, 1.0, 0.125, 1.0, 0.125, 1.0, 0.09375, 1.0, 0.5, 1.0, 0.5312, 1.0, 0.5312, 1.0, 0.5, 1.0, 0.75, 1.0, 0.7812, 1.0, 0.7812, 1.0, 0.75, 1.0, 0.0, 1.0, 0.03125, 1.0, 0.03125, 1.0, 0.0, 1.0, 0.4062, 1.0, 0.4375, 1.0, 0.4375, 1.0, 0.4062, 1.0, 0.8125, 1.0, 0.8438, 1.0, 0.8438, 1.0, 0.8125, 1.0, 0.375, 1.0, 0.4062, 1.0, 0.4062, 1.0, 0.375, 1.0, 0.7812, 1.0, 0.8125, 1.0, 0.8125, 1.0, 0.7812, 1.0, 0.3438, 1.0, 0.375, 1.0, 0.375, 1.0, 0.3438, 1.0, 0.75, 1.0, 0.7812, 1.0, 0.7812, 1.0, 0.75, 1.0, 0.3125, 1.0, 0.3438, 1.0, 0.3438, 1.0, 0.3125, 1.0, 0.7188, 1.0, 0.75, 1.0, 0.75, 1.0, 0.7188, 1.0, 0.2812, 1.0, 0.3125, 1.0, 0.3125, 1.0, 0.2812, 1.0, 0.6875, 1.0, 0.7188, 1.0, 0.7188, 1.0, 0.6875, 1.0, 0.25, 1.0, 0.2812, 1.0, 0.2812, 1.0, 0.25, 1.0, 0.6562, 1.0, 0.6875, 1.0, 0.6875, 1.0, 0.6562, 1.0, 0.2188, 1.0, 0.25, 1.0, 0.25, 1.0, 0.2188, 1.0, 0.625, 1.0, 0.6562, 1.0, 0.6562, 1.0, 0.625, 1.0, 0.1875, 1.0, 0.2188, 1.0, 0.2188, 1.0, 0.1875, 1.0, 0.5938, 1.0, 0.625, 1.0, 0.625, 1.0, 0.5938, 1.0, 0.1562, 1.0, 0.1875, 1.0, 0.1875, 1.0, 0.1562, 1.0, 0.5625, 1.0, 0.5938, 1.0, 0.5938, 1.0, 0.5625, 1.0, 0.9688, 1.0, 1.0, 1.0, 1.0, 1.0, 0.9688, 1.0, 0.125, 1.0, 0.1562, 1.0, 0.1562, 1.0, 0.125, 1.0, 0.5312, 1.0, 0.5625, 1.0, 0.5625, 1.0, 0.5312, 1.0, 0.9375, 1.0, 0.9688, 1.0, 0.9688, 1.0, 0.9375, 1.0, 0.09375, 1.0, 0.125, 1.0, 0.125, 1.0, 0.09375, 1.0, 0.5, 1.0, 0.5312, 1.0, 0.5312, 1.0, 0.5, 1.0, 0.9062, 1.0, 0.9375, 1.0, 0.9375, 1.0, 0.9062, 1.0, 0.0625, 1.0, 0.09375, 1.0, 0.09375, 1.0, 0.0625, 1.0, 0.4688, 1.0, 0.5, 1.0, 0.5, 1.0, 0.4688, 1.0, 0.875, 1.0, 0.9062, 1.0, 0.9062, 1.0, 0.875, 1.0, 0.03125, 1.0, 0.0625, 1.0, 0.0625, 1.0, 0.03125, 1.0, 0.4375, 1.0, 0.4688, 1.0, 0.4688, 1.0, 0.4375, 1.0, 0.6562, 1.0, 0.6875, 1.0, 0.6875, 1.0, 0.6562, 1.0, 0.3125, 1.0, 0.3438, 1.0, 0.3438, 1.0, 0.3125, 1.0, 0.7188, 1.0, 0.75, 1.0, 0.75, 1.0, 0.7188, 1.0, 0.2812, 1.0, 0.3125, 1.0, 0.3125, 1.0, 0.2812, 1.0, 0.6875, 1.0, 0.7188, 1.0, 0.7188, 1.0, 0.6875, 1.0, 0.25, 1.0, 0.2812, 1.0, 0.2812, 1.0, 0.25, 1.0, 0.6562, 1.0, 0.6875, 1.0, 0.6875, 1.0, 0.6562, 1.0, 0.2188, 1.0, 0.25, 1.0, 0.25, 1.0, 0.2188, 1.0, 0.625, 1.0, 0.6562, 1.0, 0.6562, 1.0, 0.625, 1.0, 0.1875, 1.0, 0.2188, 1.0, 0.2188, 1.0, 0.1875, 1.0, 0.5938, 1.0, 0.625, 1.0, 0.625, 1.0, 0.5938, 1.0, 0.1562, 1.0, 0.1875, 1.0, 0.1875, 1.0, 0.1562, 1.0, 0.5625, 1.0, 0.5938, 1.0, 0.5938, 1.0, 0.5625, 1.0, 0.9688, 1.0, 1.0, 1.0, 1.0, 1.0, 0.9688, 1.0, 0.125, 1.0, 0.1562, 1.0, 0.1562, 1.0, 0.125, 1.0, 0.5312, 1.0, 0.5625, 1.0, 0.5625, 1.0, 0.5312, 1.0, 0.9375, 1.0, 0.9688, 1.0, 0.9688, 1.0, 0.9375, 1.0, 0.09375, 1.0, 0.125, 1.0, 0.125, 1.0, 0.09375, 1.0, 0.5, 1.0, 0.5312, 1.0, 0.5312, 1.0, 0.5, 1.0, 0.9062, 1.0, 0.9375, 1.0, 0.9375, 1.0, 0.9062, 1.0, 0.0625, 1.0, 0.09375, 1.0, 0.09375, 1.0, 0.0625, 1.0, 0.4688, 1.0, 0.5, 1.0, 0.5, 1.0, 0.4688, 1.0, 0.875, 1.0, 0.9062, 1.0, 0.9062, 1.0, 0.875, 1.0, 0.03125, 1.0, 0.0625, 1.0, 0.0625, 1.0, 0.03125, 1.0, 0.4375, 1.0, 0.4688, 1.0, 0.4688, 1.0, 0.4375, 1.0, 0.8438, 1.0, 0.875, 1.0, 0.875, 1.0, 0.8438, 1.0, 0.0, 1.0, 0.03125, 1.0, 0.03125, 1.0, 0.0, 1.0, 0.4062, 1.0, 0.4375, 1.0, 0.4375, 1.0, 0.4062, 1.0, 0.8125, 1.0, 0.8438, 1.0, 0.8438, 1.0, 0.8125, 1.0, 0.375, 1.0, 0.4062, 1.0, 0.4062, 1.0, 0.375, 1.0, 0.7812, 1.0, 0.8125, 1.0, 0.8125, 1.0, 0.7812, 1.0, 0.3438, 1.0, 0.375, 1.0, 0.375, 1.0, 0.3438, 1.0, 0.5312, 1.0, 0.5625, 1.0, 0.5625, 1.0, 0.5312, 1.0, 0.2188, 1.0, 0.25, 1.0, 0.25, 1.0, 0.2188, 1.0, 0.625, 1.0, 0.6562, 1.0, 0.6562, 1.0, 0.625, 1.0, 0.1875, 1.0, 0.2188, 1.0, 0.2188, 1.0, 0.1875, 1.0, 0.5938, 1.0, 0.625, 1.0, 0.625, 1.0, 0.5938, 1.0, 0.1562, 1.0, 0.1875, 1.0, 0.1875, 1.0, 0.1562, 1.0, 0.5625, 1.0, 0.5938, 1.0, 0.5938, 1.0, 0.5625, 1.0, 0.9688, 1.0, 1.0, 1.0, 1.0, 1.0, 0.9688, 1.0, 0.125, 1.0, 0.1562, 1.0, 0.1562, 1.0, 0.125, 1.0, 0.5312, 1.0, 0.5625, 1.0, 0.5625, 1.0, 0.5312, 1.0, 0.9375, 1.0, 0.9688, 1.0, 0.9688, 1.0, 0.9375, 1.0, 0.09375, 1.0, 0.125, 1.0, 0.125, 1.0, 0.09375, 1.0, 0.5, 1.0, 0.5312, 1.0, 0.5312, 1.0, 0.5, 1.0, 0.9062, 1.0, 0.9375, 1.0, 0.9375, 1.0, 0.9062, 1.0, 0.0625, 1.0, 0.09375, 1.0, 0.09375, 1.0, 0.0625, 1.0, 0.4688, 1.0, 0.5, 1.0, 0.5, 1.0, 0.4688, 1.0, 0.875, 1.0, 0.9062, 1.0, 0.9062, 1.0, 0.875, 1.0, 0.03125, 1.0, 0.0625, 1.0, 0.0625, 1.0, 0.03125, 1.0, 0.4375, 1.0, 0.4688, 1.0, 0.4688, 1.0, 0.4375, 1.0, 0.8438, 1.0, 0.875, 1.0, 0.875, 1.0, 0.8438, 1.0, 0.0, 1.0, 0.03125, 1.0, 0.03125, 1.0, 0.0, 1.0, 0.4062, 1.0, 0.4375, 1.0, 0.4375, 1.0, 0.4062, 1.0, 0.8125, 1.0, 0.8438, 1.0, 0.8438, 1.0, 0.8125, 1.0, 0.375, 1.0, 0.4062, 1.0, 0.4062, 1.0, 0.375, 1.0, 0.7812, 1.0, 0.8125, 1.0, 0.8125, 1.0, 0.7812, 1.0, 0.3438, 1.0, 0.375, 1.0, 0.375, 1.0, 0.3438, 1.0, 0.75, 1.0, 0.7812, 1.0, 0.7812, 1.0, 0.75, 1.0, 0.3125, 1.0, 0.3438, 1.0, 0.3438, 1.0, 0.3125, 1.0, 0.7188, 1.0, 0.75, 1.0, 0.75, 1.0, 0.7188, 1.0, 0.2812, 1.0, 0.3125, 1.0, 0.3125, 1.0, 0.2812, 1.0, 0.6875, 1.0, 0.7188, 1.0, 0.7188, 1.0, 0.6875, 1.0, 0.25, 1.0, 0.2812, 1.0, 0.2812, 1.0, 0.25, 1.0, 0.2968, 0.4854, 0.25, 0.49, 0.2032, 0.4854, 0.1582, 0.4717, 0.1167, 0.4496, 0.08029, 0.4197, 0.05045, 0.3833, 0.02827, 0.3418, 0.01461, 0.2968, 0.01, 0.25, 0.01461, 0.2032, 0.02827, 0.1582, 0.05045, 0.1167, 0.08029, 0.08029, 0.1167, 0.05045, 0.1582, 0.02827, 0.2032, 0.01461, 0.25, 0.01, 0.2968, 0.01461, 0.3418, 0.02827, 0.3833, 0.05045, 0.4197, 0.08029, 0.4496, 0.1167, 0.4717, 0.1582, 0.4854, 0.2032, 0.49, 0.25, 0.4854, 0.2968, 0.4717, 0.3418, 0.4496, 0.3833, 0.4197, 0.4197, 0.3833, 0.4496, 0.3418, 0.4717, 0.9375, 1.0, 0.9688, 1.0, 0.9688, 1.0, 0.9375, 1.0, 0.09375, 1.0, 0.125, 1.0, 0.125, 1.0, 0.09375, 1.0, 0.5312, 1.0, 0.5625, 1.0, 0.5625, 1.0, 0.5312, 1.0, 0.9375, 1.0, 0.9687, 1.0, 0.9688, 1.0, 0.9375, 1.0, 0.09375, 1.0, 0.125, 1.0, 0.125, 1.0, 0.09375, 1.0, 0.5, 1.0, 0.5312, 1.0, 0.5312, 1.0, 0.5, 1.0, 0.9063, 1.0, 0.9375, 1.0, 0.9375, 1.0, 0.9062, 1.0, 0.0625, 1.0, 0.09375, 1.0, 0.09375, 1.0, 0.0625, 1.0, 0.4688, 1.0, 0.5, 1.0, 0.5, 1.0, 0.4687, 1.0, 0.875, 1.0, 0.9063, 1.0, 0.9062, 1.0, 0.875, 1.0, 0.03125, 1.0, 0.0625, 1.0, 0.0625, 1.0, 0.03125, 1.0, 0.4375, 1.0, 0.4688, 1.0, 0.4687, 1.0, 0.4375, 1.0, 0.8437, 1.0, 0.875, 1.0, 0.875, 1.0, 0.8437, 1.0, 0.9688, 1.0, 1.0, 1.0, 1.0, 1.0, 0.9688, 1.0, 0.4062, 1.0, 0.4375, 1.0, 0.4375, 1.0, 0.4062, 1.0, 0.8125, 1.0, 0.8437, 1.0, 0.8437, 1.0, 0.8125, 1.0, 0.375, 1.0, 0.4062, 1.0, 0.4062, 1.0, 0.375, 1.0, 0.7812, 1.0, 0.8125, 1.0, 0.8125, 1.0, 0.7812, 1.0, 0.3438, 1.0, 0.375, 1.0, 0.375, 1.0, 0.3437, 1.0, 0.75, 1.0, 0.7812, 1.0, 0.7813, 1.0, 0.75, 1.0, 0.3125, 1.0, 0.3438, 1.0, 0.3437, 1.0, 0.3125, 1.0, 0.7188, 1.0, 0.75, 1.0, 0.75, 1.0, 0.7188, 1.0, 0.2812, 1.0, 0.3125, 1.0, 0.3125, 1.0, 0.2812, 1.0, 0.6875, 1.0, 0.7187, 1.0, 0.7188, 1.0, 0.6875, 1.0, 0.25, 1.0, 0.2812, 1.0, 0.2812, 1.0, 0.25, 1.0, 0.6562, 1.0, 0.6875, 1.0, 0.6875, 1.0, 0.6562, 1.0, 0.2187, 1.0, 0.25, 1.0, 0.25, 1.0, 0.2187, 1.0, 0.625, 1.0, 0.6562, 1.0, 0.6562, 1.0, 0.625, 1.0, 0.1875, 1.0, 0.2188, 1.0, 0.2187, 1.0, 0.1875, 1.0, 0.5625, 1.0, 0.5938, 1.0, 0.5938, 1.0, 0.5625, 1.0, 0.125, 1.0, 0.1562, 1.0, 0.1562, 1.0, 0.125, 1.0, 0.1562, 1.0, 0.1875, 1.0, 0.1875, 1.0, 0.1562, 1.0, 0.09375, 1.0, 0.125, 1.0, 0.125, 1.0, 0.09375, 1.0, 0.5938, 1.0, 0.625, 1.0, 0.625, 1.0, 0.5938, 1.0, 0.5312, 1.0, 0.5625, 1.0, 0.5625, 1.0, 0.5312, 1.0, 0.1875, 1.0, 0.2187, 1.0, 0.2188, 1.0, 0.1875, 1.0, 0.1875, 1.0, 0.2188, 1.0, 0.2188, 1.0, 0.1875, 1.0, 0.625, 1.0, 0.6562, 1.0, 0.6562, 1.0, 0.625, 1.0, 0.625, 1.0, 0.6562, 1.0, 0.6562, 1.0, 0.625, 1.0, 0.2187, 1.0, 0.25, 1.0, 0.25, 1.0, 0.2188, 1.0, 0.2188, 1.0, 0.25, 1.0, 0.25, 1.0, 0.2188, 1.0, 0.6562, 1.0, 0.6875, 1.0, 0.6875, 1.0, 0.6562, 1.0, 0.6562, 1.0, 0.6875, 1.0, 0.6875, 1.0, 0.6562, 1.0, 0.25, 1.0, 0.2812, 1.0, 0.2812, 1.0, 0.25, 1.0, 0.25, 1.0, 0.2812, 1.0, 0.2812, 1.0, 0.25, 1.0, 0.6875, 1.0, 0.7188, 1.0, 0.7188, 1.0, 0.6875, 1.0, 0.6875, 1.0, 0.7188, 1.0, 0.7188, 1.0, 0.6875, 1.0, 0.2812, 1.0, 0.3125, 1.0, 0.3125, 1.0, 0.2812, 1.0, 0.2812, 1.0, 0.3125, 1.0, 0.3125, 1.0, 0.2812, 1.0, 0.7188, 1.0, 0.75, 1.0, 0.75, 1.0, 0.7188, 1.0, 0.7188, 1.0, 0.75, 1.0, 0.75, 1.0, 0.7188, 1.0, 0.3125, 1.0, 0.3437, 1.0, 0.3438, 1.0, 0.3125, 1.0, 0.3125, 1.0, 0.3438, 1.0, 0.3438, 1.0, 0.3125, 1.0, 0.75, 1.0, 0.7812, 1.0, 0.7812, 1.0, 0.75, 1.0, 0.75, 1.0, 0.7812, 1.0, 0.7812, 1.0, 0.75, 1.0, 0.3437, 1.0, 0.375, 1.0, 0.375, 1.0, 0.3438, 1.0, 0.3438, 1.0, 0.375, 1.0, 0.375, 1.0, 0.3438, 1.0, 0.7813, 1.0, 0.8125, 1.0, 0.8125, 1.0, 0.7812, 1.0, 0.7812, 1.0, 0.8125, 1.0, 0.8125, 1.0, 0.7812, 1.0, 0.375, 1.0, 0.4062, 1.0, 0.4062, 1.0, 0.375, 1.0, 0.375, 1.0, 0.4062, 1.0, 0.4062, 1.0, 0.375, 1.0, 0.8125, 1.0, 0.8437, 1.0, 0.8438, 1.0, 0.8125, 1.0, 0.8125, 1.0, 0.8438, 1.0, 0.8437, 1.0, 0.8125, 1.0, 0.0, 1.0, 0.03125, 1.0, 0.03125, 1.0, 0.0, 1.0, 0.9375, 1.0, 0.9688, 1.0, 0.9687, 1.0, 0.9375, 1.0, 0.4062, 1.0, 0.4375, 1.0, 0.4375, 1.0, 0.4062, 1.0, 0.4062, 1.0, 0.4375, 1.0, 0.4375, 1.0, 0.4062, 1.0, 0.8437, 1.0, 0.875, 1.0, 0.875, 1.0, 0.8438, 1.0, 0.8438, 1.0, 0.875, 1.0, 0.875, 1.0, 0.8437, 1.0, 0.4375, 1.0, 0.4687, 1.0, 0.4688, 1.0, 0.4375, 1.0, 0.4375, 1.0, 0.4688, 1.0, 0.4688, 1.0, 0.4375, 1.0, 0.03125, 1.0, 0.0625, 1.0, 0.0625, 1.0, 0.03125, 1.0, 0.03125, 1.0, 0.0625, 1.0, 0.0625, 1.0, 0.03125, 1.0, 0.875, 1.0, 0.9062, 1.0, 0.9062, 1.0, 0.875, 1.0, 0.875, 1.0, 0.9062, 1.0, 0.9063, 1.0, 0.875, 1.0, 0.4687, 1.0, 0.5, 1.0, 0.5, 1.0, 0.4688, 1.0, 0.4688, 1.0, 0.5, 1.0, 0.5, 1.0, 0.4688, 1.0, 0.0625, 1.0, 0.09375, 1.0, 0.09375, 1.0, 0.0625, 1.0, 0.0625, 1.0, 0.09375, 1.0, 0.09375, 1.0, 0.0625, 1.0, 0.9062, 1.0, 0.9375, 1.0, 0.9375, 1.0, 0.9062, 1.0, 0.9062, 1.0, 0.9375, 1.0, 0.9375, 1.0, 0.9062, 1.0, 0.5, 1.0, 0.5312, 1.0, 0.5312, 1.0, 0.5, 1.0, 0.5, 1.0, 0.5312, 1.0, 0.5312, 1.0, 0.5, 1.0, 0.1562, 1.0, 0.1875, 1.0, 0.1875, 1.0, 0.1562, 1.0, 0.125, 1.0, 0.1562, 1.0, 0.1562, 1.0, 0.125, 1.0, 0.0, 1.0, 0.03125, 1.0, 0.03125, 1.0, 0.0, 1.0, 0.9688, 1.0, 1.0, 1.0, 1.0, 1.0, 0.9688, 1.0, 0.1562, 1.0, 0.1875, 1.0, 0.1875, 1.0, 0.1562, 1.0, 0.125, 1.0, 0.1562, 1.0, 0.1562, 1.0, 0.125, 1.0, 0.0, 1.0, 0.03125, 1.0, 0.03125, 1.0, 0.0, 1.0, 0.9688, 1.0, 1.0, 1.0, 1.0, 1.0, 0.9688, 1.0, 0.5938, 1.0, 0.625, 1.0, 0.625, 1.0, 0.5938, 1.0, 0.5625, 1.0, 0.5938, 1.0, 0.5938, 1.0, 0.5625, 1.0, 0.1875, 1.0, 0.1562, 1.0, 0.1562, 1.0, 0.1875, 1.0, 0.625, 1.0, 0.5938, 1.0, 0.5938, 1.0, 0.625, 1.0, 0.2188, 1.0, 0.1875, 1.0, 0.1875, 1.0, 0.2188, 1.0, 0.6562, 1.0, 0.625, 1.0, 0.625, 1.0, 0.6562, 1.0, 0.25, 1.0, 0.2187, 1.0, 0.2188, 1.0, 0.25, 1.0, 0.6875, 1.0, 0.6562, 1.0, 0.6562, 1.0, 0.6875, 1.0, 0.2812, 1.0, 0.25, 1.0, 0.25, 1.0, 0.2812, 1.0, 0.7187, 1.0, 0.6875, 1.0, 0.6875, 1.0, 0.7188, 1.0, 0.3125, 1.0, 0.2812, 1.0, 0.2812, 1.0, 0.3125, 1.0, 0.75, 1.0, 0.7188, 1.0, 0.7188, 1.0, 0.75, 1.0, 0.3438, 1.0, 0.3125, 1.0, 0.3125, 1.0, 0.3438, 1.0, 0.7812, 1.0, 0.75, 1.0, 0.75, 1.0, 0.7812, 1.0, 0.375, 1.0, 0.3438, 1.0, 0.3438, 1.0, 0.375, 1.0, 0.8125, 1.0, 0.7812, 1.0, 0.7812, 1.0, 0.8125, 1.0, 0.4062, 1.0, 0.375, 1.0, 0.375, 1.0, 0.4062, 1.0, 0.8437, 1.0, 0.8125, 1.0, 0.8125, 1.0, 0.8437, 1.0, 0.4375, 1.0, 0.4062, 1.0, 0.4062, 1.0, 0.4375, 1.0, 0.03125, 1.0, 0.0, 1.0, 0.0, 1.0, 0.03125, 1.0, 0.875, 1.0, 0.8437, 1.0, 0.8437, 1.0, 0.875, 1.0, 0.4688, 1.0, 0.4375, 1.0, 0.4375, 1.0, 0.4688, 1.0, 0.0625, 1.0, 0.03125, 1.0, 0.03125, 1.0, 0.0625, 1.0, 0.9063, 1.0, 0.875, 1.0, 0.875, 1.0, 0.9063, 1.0, 0.5, 1.0, 0.4688, 1.0, 0.4688, 1.0, 0.5, 1.0, 0.09375, 1.0, 0.0625, 1.0, 0.0625, 1.0, 0.09375, 1.0, 0.9375, 1.0, 0.9063, 1.0, 0.9062, 1.0, 0.9375, 1.0, 0.5312, 1.0, 0.5, 1.0, 0.5, 1.0, 0.5312, 1.0, 0.125, 1.0, 0.09375, 1.0, 0.09375, 1.0, 0.125, 1.0, 0.9687, 1.0, 0.9375, 1.0, 0.9375, 1.0, 0.9687, 1.0, 0.5625, 1.0, 0.5312, 1.0, 0.5312, 1.0, 0.5625, 1.0, 0.1562, 1.0, 0.125, 1.0, 0.125, 1.0, 0.1562, 1.0, 1.0, 1.0, 0.9688, 1.0, 0.9688, 1.0, 1.0, 1.0, 0.5938, 1.0, 0.5625, 1.0, 0.5625, 1.0, 0.5938, 1.0, 0.5625, 1.0, 0.5938, 1.0, 0.5938, 1.0, 0.5625, 1.0, 0.9688, 1.0, 1.0, 1.0, 0.9995, 1.0, 0.9688, 1.0, 0.9688, 1.0, 0.9995, 1.0, 1.0, 1.0, 0.9688, 1.0, 0.9375, 1.0, 0.9688, 1.0, 0.9688, 1.0, 0.9375, 1.0, 0.9375, 1.0, 0.9688, 1.0, 0.9688, 1.0, 0.9375, 1.0, 0.9062, 1.0, 0.9375, 1.0, 0.9375, 1.0, 0.9062, 1.0, 0.9062, 1.0, 0.9375, 1.0, 0.9375, 1.0, 0.9062, 1.0, 0.875, 1.0, 0.9062, 1.0, 0.9062, 1.0, 0.875, 1.0, 0.875, 1.0, 0.9062, 1.0, 0.9063, 1.0, 0.875, 1.0, 0.8438, 1.0, 0.875, 1.0, 0.875, 1.0, 0.8438, 1.0, 0.8438, 1.0, 0.875, 1.0, 0.875, 1.0, 0.8438, 1.0, 0.8125, 1.0, 0.8438, 1.0, 0.8438, 1.0, 0.8125, 1.0, 0.8125, 1.0, 0.8438, 1.0, 0.8438, 1.0, 0.8125, 1.0, 0.7812, 1.0, 0.8125, 1.0, 0.8125, 1.0, 0.7812, 1.0, 0.7812, 1.0, 0.8125, 1.0, 0.8125, 1.0, 0.7812, 1.0, 0.75, 1.0, 0.7812, 1.0, 0.7812, 1.0, 0.75, 1.0, 0.75, 1.0, 0.7812, 1.0, 0.7812, 1.0, 0.75, 1.0, 0.7188, 1.0, 0.75, 1.0, 0.75, 1.0, 0.7188, 1.0, 0.7188, 1.0, 0.75, 1.0, 0.75, 1.0, 0.7188, 1.0, 0.6875, 1.0, 0.7188, 1.0, 0.7188, 1.0, 0.6875, 1.0, 0.6875, 1.0, 0.7188, 1.0, 0.7187, 1.0, 0.6875, 1.0, 0.6562, 1.0, 0.6875, 1.0, 0.6875, 1.0, 0.6562, 1.0, 0.6562, 1.0, 0.6875, 1.0, 0.6875, 1.0, 0.6562, 1.0, 0.625, 1.0, 0.6562, 1.0, 0.6562, 1.0, 0.625, 1.0, 0.625, 1.0, 0.6562, 1.0, 0.6562, 1.0, 0.625, 1.0, 0.5938, 1.0, 0.625, 1.0, 0.625, 1.0, 0.5938, 1.0, 0.5938, 1.0, 0.625, 1.0, 0.625, 1.0, 0.5938, 1.0, 0.5625, 1.0, 0.5938, 1.0, 0.5938, 1.0, 0.5625, 1.0, 0.5625, 1.0, 0.5938, 1.0, 0.5938, 1.0, 0.5625, 1.0, 0.5312, 1.0, 0.5625, 1.0, 0.5625, 1.0, 0.5312, 1.0, 0.5312, 1.0, 0.5625, 1.0, 0.5625, 1.0, 0.5312, 1.0, 0.5, 1.0, 0.5312, 1.0, 0.5312, 1.0, 0.5, 1.0, 0.5, 1.0, 0.5312, 1.0, 0.5312, 1.0, 0.5, 1.0, 0.4688, 1.0, 0.5, 1.0, 0.5, 1.0, 0.4687, 1.0, 0.4687, 1.0, 0.5, 1.0, 0.5, 1.0, 0.4688, 1.0, 0.4375, 1.0, 0.4688, 1.0, 0.4687, 1.0, 0.4375, 1.0, 0.4375, 1.0, 0.4687, 1.0, 0.4688, 1.0, 0.4375, 1.0, 0.4062, 1.0, 0.4375, 1.0, 0.4375, 1.0, 0.4062, 1.0, 0.4062, 1.0, 0.4375, 1.0, 0.4375, 1.0, 0.4062, 1.0, 0.375, 1.0, 0.4062, 1.0, 0.4062, 1.0, 0.375, 1.0, 0.375, 1.0, 0.4062, 1.0, 0.4062, 1.0, 0.375, 1.0, 0.3438, 1.0, 0.375, 1.0, 0.375, 1.0, 0.3437, 1.0, 0.3437, 1.0, 0.375, 1.0, 0.375, 1.0, 0.3438, 1.0, 0.3125, 1.0, 0.3438, 1.0, 0.3437, 1.0, 0.3125, 1.0, 0.3125, 1.0, 0.3437, 1.0, 0.3438, 1.0, 0.3125, 1.0, 0.2812, 1.0, 0.3125, 1.0, 0.3125, 1.0, 0.2812, 1.0, 0.2812, 1.0, 0.3125, 1.0, 0.3125, 1.0, 0.2812, 1.0, 0.25, 1.0, 0.2812, 1.0, 0.2812, 1.0, 0.25, 1.0, 0.25, 1.0, 0.2812, 1.0, 0.2812, 1.0, 0.25, 1.0, 0.2188, 1.0, 0.25, 1.0, 0.25, 1.0, 0.2188, 1.0, 0.2188, 1.0, 0.25, 1.0, 0.25, 1.0, 0.2188, 1.0, 0.1875, 1.0, 0.2188, 1.0, 0.2188, 1.0, 0.1875, 1.0, 0.1875, 1.0, 0.2188, 1.0, 0.2188, 1.0, 0.1875, 1.0, 0.1562, 1.0, 0.1875, 1.0, 0.1875, 1.0, 0.1563, 1.0, 0.1563, 1.0, 0.1875, 1.0, 0.1875, 1.0, 0.1562, 1.0, 0.125, 1.0, 0.1562, 1.0, 0.1563, 1.0, 0.125, 1.0, 0.125, 1.0, 0.1563, 1.0, 0.1562, 1.0, 0.125, 1.0, 0.09375, 1.0, 0.125, 1.0, 0.125, 1.0, 0.09375, 1.0, 0.09375, 1.0, 0.125, 1.0, 0.125, 1.0, 0.09375, 1.0, 0.0625, 1.0, 0.09375, 1.0, 0.09375, 1.0, 0.0625, 1.0, 0.0625, 1.0, 0.09375, 1.0, 0.09375, 1.0, 0.0625, 1.0, 0.03125, 1.0, 0.0625, 1.0, 0.0625, 1.0, 0.03125, 1.0, 0.03125, 1.0, 0.0625, 1.0, 0.0625, 1.0, 0.03125, 1.0, 0.0, 1.0, 0.03125, 1.0, 0.03125, 1.0, 0.0004503, 1.0, 0.0004503, 1.0, 0.03125, 1.0, 0.03125, 1.0, 0.0, 1.0, 0.9688, 1.0, 1.0, 1.0, 1.0, 1.0, 0.9688, 1.0, 0.03125, 0.5697, 0.03125, 0.5761, 0.0, 0.5761, 0.0, 0.5697, 0.0625, 0.5697, 0.0625, 0.5761, 0.03125, 0.5761, 0.03125, 0.5697, 0.09375, 0.5697, 0.09375, 0.5761, 0.0625, 0.5761, 0.0625, 0.5697, 0.125, 0.5697, 0.125, 0.5761, 0.09375, 0.5761, 0.09375, 0.5697, 0.1562, 0.5697, 0.1562, 0.5761, 0.125, 0.5761, 0.125, 0.5697, 0.1875, 0.5697, 0.1875, 0.5761, 0.1562, 0.5761, 0.1562, 0.5697, 0.2188, 0.5697, 0.2188, 0.5761, 0.1875, 0.5761, 0.1875, 0.5697, 0.25, 0.5697, 0.25, 0.5761, 0.2188, 0.5761, 0.2188, 0.5697, 0.2812, 0.5697, 0.2812, 0.5761, 0.25, 0.5761, 0.25, 0.5697, 0.3125, 0.5697, 0.3125, 0.5761, 0.2812, 0.5761, 0.2812, 0.5697, 0.3438, 0.5697, 0.3438, 0.5761, 0.3125, 0.5761, 0.3125, 0.5697, 0.375, 0.5697, 0.375, 0.5761, 0.3438, 0.5761, 0.3438, 0.5697, 0.4062, 0.5697, 0.4062, 0.5761, 0.375, 0.5761, 0.375, 0.5697, 0.4375, 0.5697, 0.4375, 0.5761, 0.4062, 0.5761, 0.4062, 0.5697, 0.4688, 0.5697, 0.4688, 0.5761, 0.4375, 0.5761, 0.4375, 0.5697, 0.5, 0.5697, 0.5, 0.5761, 0.4688, 0.5761, 0.4688, 0.5697, 0.5312, 0.5697, 0.5312, 0.5761, 0.5, 0.5761, 0.5, 0.5697, 0.5625, 0.5697, 0.5625, 0.5761, 0.5312, 0.5761, 0.5312, 0.5697, 0.5938, 0.5697, 0.5938, 0.5761, 0.5625, 0.5761, 0.5625, 0.5697, 0.625, 0.5697, 0.625, 0.5761, 0.5938, 0.5761, 0.5938, 0.5697, 0.6562, 0.5697, 0.6562, 0.5761, 0.625, 0.5761, 0.625, 0.5697, 0.6875, 0.5697, 0.6875, 0.5761, 0.6562, 0.5761, 0.6562, 0.5697, 0.7188, 0.5697, 0.7188, 0.5761, 0.6875, 0.5761, 0.6875, 0.5697, 0.75, 0.5697, 0.75, 0.5761, 0.7188, 0.5761, 0.7188, 0.5697, 0.7813, 0.5697, 0.7813, 0.5761, 0.75, 0.5761, 0.75, 0.5697, 0.8125, 0.5697, 0.8125, 0.5761, 0.7813, 0.5761, 0.7813, 0.5697, 0.8437, 0.5697, 0.8437, 0.5761, 0.8125, 0.5761, 0.8125, 0.5697, 0.875, 0.5697, 0.875, 0.5761, 0.8437, 0.5761, 0.8437, 0.5697, 0.9062, 0.5697, 0.9062, 0.5761, 0.875, 0.5761, 0.875, 0.5697, 0.9375, 0.5697, 0.9375, 0.5761, 0.9062, 0.5761, 0.9062, 0.5697, 0.9688, 0.5697, 0.9688, 0.5761, 0.9375, 0.5761, 0.9375, 0.5697, 1.0, 0.5697, 1.0, 0.5761, 0.9688, 0.5761, 0.9688, 0.5697, 1.0, 0.5, 1.0, 0.5632, 0.9688, 0.5632, 0.9688, 0.5, 0.9688, 0.5, 0.9688, 0.5632, 0.9375, 0.5632, 0.9375, 0.5, 0.9375, 0.5, 0.9375, 0.5632, 0.9062, 0.5632, 0.9062, 0.5, 0.9062, 0.5, 0.9062, 0.5632, 0.875, 0.5632, 0.875, 0.5, 0.875, 0.5, 0.875, 0.5632, 0.8437, 0.5632, 0.8438, 0.5, 0.8438, 0.5, 0.8437, 0.5632, 0.8125, 0.5632, 0.8125, 0.5, 0.8125, 0.5, 0.8125, 0.5632, 0.7813, 0.5632, 0.7812, 0.5, 0.7812, 0.5, 0.7813, 0.5632, 0.75, 0.5632, 0.75, 0.5, 0.75, 0.5, 0.75, 0.5632, 0.7188, 0.5632, 0.7188, 0.5, 0.7188, 0.5, 0.7188, 0.5632, 0.6875, 0.5632, 0.6875, 0.5, 0.6875, 0.5, 0.6875, 0.5632, 0.6562, 0.5632, 0.6562, 0.5, 0.6562, 0.5, 0.6562, 0.5632, 0.625, 0.5632, 0.625, 0.5, 0.625, 0.5, 0.625, 0.5632, 0.5938, 0.5632, 0.5938, 0.5, 0.5938, 0.5, 0.5938, 0.5632, 0.5625, 0.5632, 0.5625, 0.5, 0.5625, 0.5, 0.5625, 0.5632, 0.5312, 0.5632, 0.5312, 0.5, 0.5312, 0.5, 0.5312, 0.5632, 0.5, 0.5632, 0.5, 0.5, 0.5, 0.5, 0.5, 0.5632, 0.4688, 0.5632, 0.4688, 0.5, 0.4688, 0.5, 0.4688, 0.5632, 0.4375, 0.5632, 0.4375, 0.5, 0.4375, 0.5, 0.4375, 0.5632, 0.4062, 0.5632, 0.4062, 0.5, 0.4062, 0.5, 0.4062, 0.5632, 0.375, 0.5632, 0.375, 0.5, 0.375, 0.5, 0.375, 0.5632, 0.3438, 0.5632, 0.3438, 0.5, 0.3438, 0.5, 0.3438, 0.5632, 0.3125, 0.5632, 0.3125, 0.5, 0.3125, 0.5, 0.3125, 0.5632, 0.2812, 0.5632, 0.2812, 0.5, 0.2812, 0.5, 0.2812, 0.5632, 0.25, 0.5632, 0.25, 0.5, 0.25, 0.5, 0.25, 0.5632, 0.2188, 0.5632, 0.2188, 0.5, 0.2188, 0.5, 0.2188, 0.5632, 0.1875, 0.5632, 0.1875, 0.5, 0.1875, 0.5, 0.1875, 0.5632, 0.1562, 0.5632, 0.1562, 0.5, 0.1562, 0.5, 0.1562, 0.5632, 0.125, 0.5632, 0.125, 0.5, 0.125, 0.5, 0.125, 0.5632, 0.09375, 0.5632, 0.09375, 0.5, 0.09375, 0.5, 0.09375, 0.5632, 0.0625, 0.5632, 0.0625, 0.5, 0.0625, 0.5, 0.0625, 0.5632, 0.03125, 0.5632, 0.03125, 0.5, 0.03125, 0.5, 0.03125, 0.5632, 0.0, 0.5632, 0.0, 0.5, 1.0, 0.5632, 1.0, 0.5697, 0.9688, 0.5697, 0.9688, 0.5632, 0.9688, 0.5632, 0.9688, 0.5697, 0.9375, 0.5697, 0.9375, 0.5632, 0.9375, 0.5632, 0.9375, 0.5697, 0.9062, 0.5697, 0.9062, 0.5632, 0.9062, 0.5632, 0.9062, 0.5697, 0.875, 0.5697, 0.875, 0.5632, 0.875, 0.5632, 0.875, 0.5697, 0.8437, 0.5697, 0.8437, 0.5632, 0.8437, 0.5632, 0.8437, 0.5697, 0.8125, 0.5697, 0.8125, 0.5632, 0.8125, 0.5632, 0.8125, 0.5697, 0.7813, 0.5697, 0.7813, 0.5632, 0.7813, 0.5632, 0.7813, 0.5697, 0.75, 0.5697, 0.75, 0.5632, 0.75, 0.5632, 0.75, 0.5697, 0.7188, 0.5697, 0.7188, 0.5632, 0.7188, 0.5632, 0.7188, 0.5697, 0.6875, 0.5697, 0.6875, 0.5632, 0.6875, 0.5632, 0.6875, 0.5697, 0.6562, 0.5697, 0.6562, 0.5632, 0.6562, 0.5632, 0.6562, 0.5697, 0.625, 0.5697, 0.625, 0.5632, 0.625, 0.5632, 0.625, 0.5697, 0.5938, 0.5697, 0.5938, 0.5632, 0.5938, 0.5632, 0.5938, 0.5697, 0.5625, 0.5697, 0.5625, 0.5632, 0.5625, 0.5632, 0.5625, 0.5697, 0.5312, 0.5697, 0.5312, 0.5632, 0.5312, 0.5632, 0.5312, 0.5697, 0.5, 0.5697, 0.5, 0.5632, 0.5, 0.5632, 0.5, 0.5697, 0.4688, 0.5697, 0.4688, 0.5632, 0.4688, 0.5632, 0.4688, 0.5697, 0.4375, 0.5697, 0.4375, 0.5632, 0.4375, 0.5632, 0.4375, 0.5697, 0.4062, 0.5697, 0.4062, 0.5632, 0.4062, 0.5632, 0.4062, 0.5697, 0.375, 0.5697, 0.375, 0.5632, 0.375, 0.5632, 0.375, 0.5697, 0.3438, 0.5697, 0.3438, 0.5632, 0.3438, 0.5632, 0.3438, 0.5697, 0.3125, 0.5697, 0.3125, 0.5632, 0.3125, 0.5632, 0.3125, 0.5697, 0.2812, 0.5697, 0.2812, 0.5632, 0.2812, 0.5632, 0.2812, 0.5697, 0.25, 0.5697, 0.25, 0.5632, 0.25, 0.5632, 0.25, 0.5697, 0.2188, 0.5697, 0.2188, 0.5632, 0.2188, 0.5632, 0.2188, 0.5697, 0.1875, 0.5697, 0.1875, 0.5632, 0.1875, 0.5632, 0.1875, 0.5697, 0.1562, 0.5697, 0.1562, 0.5632, 0.1562, 0.5632, 0.1562, 0.5697, 0.125, 0.5697, 0.125, 0.5632, 0.125, 0.5632, 0.125, 0.5697, 0.09375, 0.5697, 0.09375, 0.5632, 0.09375, 0.5632, 0.09375, 0.5697, 0.0625, 0.5697, 0.0625, 0.5632, 0.0625, 0.5632, 0.0625, 0.5697, 0.03125, 0.5697, 0.03125, 0.5632, 0.03125, 0.5632, 0.03125, 0.5697, 0.0, 0.5697, 0.0, 0.5632, 0.1875, 1.0, 0.1562, 1.0, 0.1562, 1.0, 0.1875, 1.0, 0.625, 1.0, 0.5938, 1.0, 0.5938, 1.0, 0.625, 1.0, 0.2187, 1.0, 0.1875, 1.0, 0.1875, 1.0, 0.2187, 1.0, 0.6562, 1.0, 0.625, 1.0, 0.625, 1.0, 0.6562, 1.0, 0.25, 1.0, 0.2187, 1.0, 0.2187, 1.0, 0.25, 1.0, 0.6875, 1.0, 0.6562, 1.0, 0.6562, 1.0, 0.6875, 1.0, 0.2812, 1.0, 0.25, 1.0, 0.25, 1.0, 0.2812, 1.0, 0.7188, 1.0, 0.6875, 1.0, 0.6875, 1.0, 0.7188, 1.0, 0.3125, 1.0, 0.2812, 1.0, 0.2812, 1.0, 0.3125, 1.0, 0.75, 1.0, 0.7188, 1.0, 0.7188, 1.0, 0.75, 1.0, 0.3437, 1.0, 0.3125, 1.0, 0.3125, 1.0, 0.3437, 1.0, 0.7812, 1.0, 0.75, 1.0, 0.75, 1.0, 0.7813, 1.0, 0.375, 1.0, 0.3437, 1.0, 0.3437, 1.0, 0.375, 1.0, 0.8125, 1.0, 0.7813, 1.0, 0.7812, 1.0, 0.8125, 1.0, 0.4062, 1.0, 0.375, 1.0, 0.375, 1.0, 0.4062, 1.0, 0.8437, 1.0, 0.8125, 1.0, 0.8125, 1.0, 0.8437, 1.0, 0.4375, 1.0, 0.4062, 1.0, 0.4062, 1.0, 0.4375, 1.0, 0.03125, 1.0, 0.0, 1.0, 0.0, 1.0, 0.03125, 1.0, 0.875, 1.0, 0.8437, 1.0, 0.8437, 1.0, 0.875, 1.0, 0.4687, 1.0, 0.4375, 1.0, 0.4375, 1.0, 0.4687, 1.0, 0.0625, 1.0, 0.03125, 1.0, 0.03125, 1.0, 0.0625, 1.0, 0.9062, 1.0, 0.875, 1.0, 0.875, 1.0, 0.9062, 1.0, 0.5, 1.0, 0.4687, 1.0, 0.4687, 1.0, 0.5, 1.0, 0.09375, 1.0, 0.0625, 1.0, 0.0625, 1.0, 0.09375, 1.0, 0.9375, 1.0, 0.9062, 1.0, 0.9062, 1.0, 0.9375, 1.0, 0.5312, 1.0, 0.5, 1.0, 0.5, 1.0, 0.5312, 1.0, 0.125, 1.0, 0.09375, 1.0, 0.09375, 1.0, 0.125, 1.0, 0.9688, 1.0, 0.9375, 1.0, 0.9375, 1.0, 0.9688, 1.0, 0.5625, 1.0, 0.5312, 1.0, 0.5312, 1.0, 0.5625, 1.0, 0.1562, 1.0, 0.125, 1.0, 0.125, 1.0, 0.1562, 1.0, 1.0, 1.0, 0.9688, 1.0, 0.9688, 1.0, 1.0, 1.0, 0.5938, 1.0, 0.5625, 1.0, 0.5625, 1.0, 0.5938, 1.0, 0.5938, 1.0, 0.625, 1.0, 0.625, 1.0, 0.5938, 1.0, 0.03125, 0.5761, 0.03125, 0.6592, 0.0, 0.6592, 0.0, 0.5761, 0.0625, 0.5761, 0.0625, 0.6592, 0.03125, 0.6592, 0.03125, 0.5761, 0.09375, 0.5761, 0.09375, 0.6592, 0.0625, 0.6592, 0.0625, 0.5761, 0.125, 0.5761, 0.125, 0.6592, 0.09375, 0.6592, 0.09375, 0.5761, 0.1562, 0.5761, 0.1562, 0.6592, 0.125, 0.6592, 0.125, 0.5761, 0.1875, 0.5761, 0.1875, 0.6592, 0.1562, 0.6592, 0.1562, 0.5761, 0.2188, 0.5761, 0.2188, 0.6592, 0.1875, 0.6592, 0.1875, 0.5761, 0.25, 0.5761, 0.25, 0.6592, 0.2188, 0.6592, 0.2188, 0.5761, 0.2812, 0.5761, 0.2812, 0.6592, 0.25, 0.6592, 0.25, 0.5761, 0.3125, 0.5761, 0.3125, 0.6592, 0.2812, 0.6592, 0.2812, 0.5761, 0.3438, 0.5761, 0.3438, 0.6592, 0.3125, 0.6592, 0.3125, 0.5761, 0.375, 0.5761, 0.375, 0.6592, 0.3438, 0.6592, 0.3438, 0.5761, 0.4062, 0.5761, 0.4062, 0.6592, 0.375, 0.6592, 0.375, 0.5761, 0.4375, 0.5761, 0.4375, 0.6592, 0.4062, 0.6592, 0.4062, 0.5761, 0.4688, 0.5761, 0.4688, 0.6592, 0.4375, 0.6592, 0.4375, 0.5761, 0.5, 0.5761, 0.5, 0.6592, 0.4688, 0.6592, 0.4688, 0.5761, 0.5312, 0.5761, 0.5312, 0.6592, 0.5, 0.6592, 0.5, 0.5761, 0.5625, 0.5761, 0.5625, 0.6592, 0.5312, 0.6592, 0.5312, 0.5761, 0.5938, 0.5761, 0.5938, 0.6592, 0.5625, 0.6592, 0.5625, 0.5761, 0.625, 0.5761, 0.625, 0.6592, 0.5938, 0.6592, 0.5938, 0.5761, 0.6562, 0.5761, 0.6562, 0.6592, 0.625, 0.6592, 0.625, 0.5761, 0.6875, 0.5761, 0.6875, 0.6592, 0.6562, 0.6592, 0.6562, 0.5761, 0.7188, 0.5761, 0.7188, 0.6592, 0.6875, 0.6592, 0.6875, 0.5761, 0.75, 0.5761, 0.75, 0.6592, 0.7188, 0.6592, 0.7188, 0.5761, 0.7813, 0.5761, 0.7812, 0.6592, 0.75, 0.6592, 0.75, 0.5761, 0.8125, 0.5761, 0.8125, 0.6592, 0.7812, 0.6592, 0.7813, 0.5761, 0.8437, 0.5761, 0.8438, 0.6592, 0.8125, 0.6592, 0.8125, 0.5761, 0.875, 0.5761, 0.875, 0.6592, 0.8438, 0.6592, 0.8437, 0.5761, 0.9062, 0.5761, 0.9062, 0.6592, 0.875, 0.6592, 0.875, 0.5761, 0.9375, 0.5761, 0.9375, 0.6592, 0.9062, 0.6592, 0.9062, 0.5761, 0.9688, 0.5761, 0.9688, 0.6592, 0.9375, 0.6592, 0.9375, 0.5761, 1.0, 0.5761, 1.0, 0.6592, 0.9688, 0.6592, 0.9688, 0.5761, 0.03125, 0.6682, 0.03125, 0.6773, 0.0, 0.6773, 0.0, 0.6682, 0.0625, 0.6682, 0.0625, 0.6773, 0.03125, 0.6773, 0.03125, 0.6682, 0.09375, 0.6682, 0.09375, 0.6773, 0.0625, 0.6773, 0.0625, 0.6682, 0.125, 0.6682, 0.125, 0.6773, 0.09375, 0.6773, 0.09375, 0.6682, 0.1562, 0.6682, 0.1562, 0.6773, 0.125, 0.6773, 0.125, 0.6682, 0.1875, 0.6682, 0.1875, 0.6773, 0.1562, 0.6773, 0.1562, 0.6682, 0.2188, 0.6682, 0.2188, 0.6773, 0.1875, 0.6773, 0.1875, 0.6682, 0.25, 0.6682, 0.25, 0.6773, 0.2188, 0.6773, 0.2188, 0.6682, 0.2812, 0.6682, 0.2812, 0.6773, 0.25, 0.6773, 0.25, 0.6682, 0.3125, 0.6682, 0.3125, 0.6773, 0.2812, 0.6773, 0.2812, 0.6682, 0.3438, 0.6682, 0.3438, 0.6773, 0.3125, 0.6773, 0.3125, 0.6682, 0.375, 0.6682, 0.375, 0.6773, 0.3438, 0.6773, 0.3438, 0.6682, 0.4062, 0.6682, 0.4062, 0.6773, 0.375, 0.6773, 0.375, 0.6682, 0.4375, 0.6682, 0.4375, 0.6773, 0.4062, 0.6773, 0.4062, 0.6682, 0.4688, 0.6682, 0.4688, 0.6773, 0.4375, 0.6773, 0.4375, 0.6682, 0.5, 0.6682, 0.5, 0.6773, 0.4688, 0.6773, 0.4688, 0.6682, 0.5312, 0.6682, 0.5312, 0.6773, 0.5, 0.6773, 0.5, 0.6682, 0.5625, 0.6682, 0.5625, 0.6773, 0.5312, 0.6773, 0.5312, 0.6682, 0.5938, 0.6682, 0.5938, 0.6773, 0.5625, 0.6773, 0.5625, 0.6682, 0.625, 0.6682, 0.625, 0.6773, 0.5938, 0.6773, 0.5938, 0.6682, 0.6562, 0.6682, 0.6562, 0.6773, 0.625, 0.6773, 0.625, 0.6682, 0.6875, 0.6682, 0.6875, 0.6773, 0.6562, 0.6773, 0.6562, 0.6682, 0.7188, 0.6682, 0.7188, 0.6773, 0.6875, 0.6773, 0.6875, 0.6682, 0.75, 0.6682, 0.75, 0.6773, 0.7188, 0.6773, 0.7188, 0.6682, 0.7812, 0.6682, 0.7812, 0.6773, 0.75, 0.6773, 0.75, 0.6682, 0.8125, 0.6682, 0.8125, 0.6773, 0.7812, 0.6773, 0.7812, 0.6682, 0.8438, 0.6682, 0.8437, 0.6773, 0.8125, 0.6773, 0.8125, 0.6682, 0.875, 0.6682, 0.875, 0.6773, 0.8437, 0.6773, 0.8438, 0.6682, 0.9062, 0.6682, 0.9062, 0.6773, 0.875, 0.6773, 0.875, 0.6682, 0.9375, 0.6682, 0.9375, 0.6773, 0.9062, 0.6773, 0.9062, 0.6682, 0.9688, 0.6682, 0.9688, 0.6773, 0.9375, 0.6773, 0.9375, 0.6682, 1.0, 0.6682, 1.0, 0.6773, 0.9688, 0.6773, 0.9688, 0.6682, 1.0, 0.6592, 1.0, 0.6682, 0.9688, 0.6682, 0.9688, 0.6592, 0.9688, 0.6592, 0.9688, 0.6682, 0.9375, 0.6682, 0.9375, 0.6592, 0.9375, 0.6592, 0.9375, 0.6682, 0.9062, 0.6682, 0.9062, 0.6592, 0.9062, 0.6592, 0.9062, 0.6682, 0.875, 0.6682, 0.875, 0.6592, 0.875, 0.6592, 0.875, 0.6682, 0.8438, 0.6682, 0.8438, 0.6592, 0.8438, 0.6592, 0.8438, 0.6682, 0.8125, 0.6682, 0.8125, 0.6592, 0.8125, 0.6592, 0.8125, 0.6682, 0.7812, 0.6682, 0.7812, 0.6592, 0.7812, 0.6592, 0.7812, 0.6682, 0.75, 0.6682, 0.75, 0.6592, 0.75, 0.6592, 0.75, 0.6682, 0.7188, 0.6682, 0.7188, 0.6592, 0.7188, 0.6592, 0.7188, 0.6682, 0.6875, 0.6682, 0.6875, 0.6592, 0.6875, 0.6592, 0.6875, 0.6682, 0.6562, 0.6682, 0.6562, 0.6592, 0.6562, 0.6592, 0.6562, 0.6682, 0.625, 0.6682, 0.625, 0.6592, 0.625, 0.6592, 0.625, 0.6682, 0.5938, 0.6682, 0.5938, 0.6592, 0.5938, 0.6592, 0.5938, 0.6682, 0.5625, 0.6682, 0.5625, 0.6592, 0.5625, 0.6592, 0.5625, 0.6682, 0.5312, 0.6682, 0.5312, 0.6592, 0.5312, 0.6592, 0.5312, 0.6682, 0.5, 0.6682, 0.5, 0.6592, 0.5, 0.6592, 0.5, 0.6682, 0.4688, 0.6682, 0.4688, 0.6592, 0.4688, 0.6592, 0.4688, 0.6682, 0.4375, 0.6682, 0.4375, 0.6592, 0.4375, 0.6592, 0.4375, 0.6682, 0.4062, 0.6682, 0.4062, 0.6592, 0.4062, 0.6592, 0.4062, 0.6682, 0.375, 0.6682, 0.375, 0.6592, 0.375, 0.6592, 0.375, 0.6682, 0.3438, 0.6682, 0.3438, 0.6592, 0.3438, 0.6592, 0.3438, 0.6682, 0.3125, 0.6682, 0.3125, 0.6592, 0.3125, 0.6592, 0.3125, 0.6682, 0.2812, 0.6682, 0.2812, 0.6592, 0.2812, 0.6592, 0.2812, 0.6682, 0.25, 0.6682, 0.25, 0.6592, 0.25, 0.6592, 0.25, 0.6682, 0.2188, 0.6682, 0.2188, 0.6592, 0.2188, 0.6592, 0.2188, 0.6682, 0.1875, 0.6682, 0.1875, 0.6592, 0.1875, 0.6592, 0.1875, 0.6682, 0.1562, 0.6682, 0.1562, 0.6592, 0.1562, 0.6592, 0.1562, 0.6682, 0.125, 0.6682, 0.125, 0.6592, 0.125, 0.6592, 0.125, 0.6682, 0.09375, 0.6682, 0.09375, 0.6592, 0.09375, 0.6592, 0.09375, 0.6682, 0.0625, 0.6682, 0.0625, 0.6592, 0.0625, 0.6592, 0.0625, 0.6682, 0.03125, 0.6682, 0.03125, 0.6592, 0.03125, 0.6592, 0.03125, 0.6682, 0.0, 0.6682, 0.0, 0.6592])
me_cylinder.materials.append(mat_grey)
me_cylinder.materials.append(mat_silver)
me_cylinder.use_remesh_preserve_volume = False
me_cylinder.use_remesh_preserve_attributes = False
me_cylinder.use_mirror_vertex_groups = False
me_cylinder.update()
me_cube_001 = bpy.data.meshes.new('Cube.001')
me_cube_001.from_pydata([(0.4652, -0.2872, 0.202), (0.4652, -0.2872, 0.938), (0.4652, 0.2859, 0.202), (0.4652, 0.2859, 0.938), (1.067, -0.2872, 0.202), (1.067, -0.2872, 0.938), (1.067, 0.2859, 0.202), (1.067, 0.2859, 0.938), (0.4652, -0.2187, 2.105), (0.4652, 0.2173, 2.105), (1.067, -0.2187, 2.105), (1.067, 0.2173, 2.105), (0.4652, -0.2187, 5.094), (0.4652, 0.2173, 5.094), (1.067, -0.2187, 5.094), (1.067, 0.2173, 5.094), (0.5465, -0.1598, 5.94), (0.5465, 0.1584, 5.94), (1.044, -0.1598, 5.94), (1.044, 0.1584, 5.94), (0.6053, -0.1172, 7.888), (0.6053, 0.1158, 7.888), (1.049, -0.1172, 7.888), (1.049, 0.1158, 7.888), (1.067, 0.01443, 0.938), (1.067, 0.01443, 0.202), (1.067, -0.01582, 0.202), (1.067, -0.01582, 0.938), (1.827, 0.01369, 0.2918), (1.827, 0.01369, 0.003211), (1.827, -0.01508, 0.003211), (1.827, -0.01508, 0.2918), (1.044, 0.02424, 6.542), (1.044, -0.02563, 6.542), (1.049, 0.01918, 7.888), (1.049, -0.02057, 7.888), (2.1, 0.0168, 6.542), (2.1, -0.01819, 6.542), (2.105, 0.01325, 7.023), (2.105, -0.01464, 7.023), (1.083, -0.08617, 8.957), (1.154, -0.08617, 12.97), (1.083, 0.08617, 8.957), (1.154, 0.08617, 12.97), (2.222, -0.01199, 9.126), (2.222, -0.01199, 10.02), (2.222, 0.01199, 9.126), (2.222, 0.01199, 10.02), (1.256, 0.01199, 9.126), (1.256, 0.01199, 12.48), (1.256, -0.01199, 9.126), (1.256, -0.01199, 12.48), (0.964, -0.08617, 8.957), (0.964, -0.08617, 12.97), (0.964, 0.08617, 8.957), (0.964, 0.08617, 12.97), (1.136, -0.06674, 18.28), (0.6771, -0.06674, 23.52), (1.136, 0.06674, 18.28), (0.6771, 0.06674, 23.52), (1.269, -0.06674, 18.28), (0.8106, -0.06674, 23.52), (1.269, 0.06674, 18.28), (0.8106, 0.06674, 23.52), (1.136, -0.06674, 20.9), (1.136, 0.06674, 20.9), (1.195, 0.06674, 21.32), (1.269, 0.06674, 20.47), (1.136, 0.06674, 20.9), (1.269, -0.06674, 20.47), (1.195, -0.06674, 21.32), (1.136, -0.06674, 20.9)], [], [(0, 1, 3, 2), (2, 3, 7, 6), (7, 5, 27, 24), (4, 5, 1, 0), (2, 6, 4, 0), (5, 7, 11, 10), (10, 11, 15, 14), (3, 1, 8, 9), (1, 5, 10, 8), (7, 3, 9, 11), (12, 14, 18, 16), (9, 8, 12, 13), (8, 10, 14, 12), (11, 9, 13, 15), (19, 23, 34, 32), (15, 13, 17, 19), (14, 15, 19, 18), (13, 12, 16, 17), (23, 21, 20, 22), (17, 16, 20, 21), (16, 18, 22, 20), (19, 17, 21, 23), (27, 26, 30, 31), (6, 7, 24, 25), (5, 4, 26, 27), (4, 6, 25, 26), (29, 28, 31, 30), (26, 25, 29, 30), (24, 27, 31, 28), (25, 24, 28, 29), (34, 35, 39, 38), (23, 22, 35, 34), (18, 19, 32, 33), (22, 18, 33, 35), (37, 36, 38, 39), (32, 34, 38, 36), (33, 32, 36, 37), (35, 33, 37, 39), (42, 40, 52, 54), (48, 49, 47, 46), (46, 47, 45, 44), (50, 51, 41, 40), (48, 46, 44, 50), (49, 43, 41, 51), (47, 49, 51, 45), (42, 48, 50, 40), (44, 45, 51, 50), (42, 43, 49, 48), (52, 53, 55, 54), (43, 42, 54, 55), (40, 41, 53, 52), (41, 43, 55, 53), (64, 57, 59, 65), (60, 69, 71, 64, 56), (62, 67, 69, 60), (58, 62, 60, 56), (63, 59, 57, 61), (71, 70, 61, 57, 64), (65, 59, 63, 66, 68), (66, 63, 61, 70), (56, 64, 65, 58), (66, 67, 68), (69, 70, 71), (66, 70, 69, 67), (58, 65, 68, 67, 62)])
me_cube_001.polygons.foreach_set('material_index', [0, 0, 0, 0, 0, 1, 1, 1, 1, 1, 0, 1, 1, 1, 0, 0, 0, 0, 0, 0, 0, 0, 0, 0, 0, 0, 0, 0, 0, 0, 0, 0, 0, 0, 0, 0, 0, 0, 0, 0, 0, 0, 0, 0, 0, 0, 0, 0, 0, 0, 0, 0, 2, 2, 2, 2, 2, 2, 2, 2, 2, 2, 2, 2, 2])
_uv = me_cube_001.uv_layers.new(name='UVMap')
_uv.uv.foreach_set('vector', [0.375, 0.0, 0.625, 0.0, 0.625, 0.25, 0.375, 0.25, 0.375, 0.25, 0.625, 0.25, 0.625, 0.5, 0.375, 0.5, 0.625, 0.5, 0.625, 0.75, 0.625, 0.75, 0.625, 0.5, 0.375, 0.75, 0.625, 0.75, 0.625, 1.0, 0.375, 1.0, 0.125, 0.5, 0.375, 0.5, 0.375, 0.75, 0.125, 0.75, 0.625, 0.75, 0.625, 0.5, 0.625, 0.5, 0.625, 0.75, 0.625, 0.75, 0.625, 0.5, 0.625, 0.5, 0.625, 0.75, 0.625, 0.25, 0.625, 0.0, 0.625, 0.0, 0.625, 0.25, 0.625, 1.0, 0.625, 0.75, 0.625, 0.75, 0.625, 1.0, 0.625, 0.5, 0.625, 0.25, 0.625, 0.25, 0.625, 0.5, 0.625, 1.0, 0.625, 0.75, 0.625, 0.75, 0.625, 1.0, 0.625, 0.25, 0.625, 0.0, 0.625, 0.0, 0.625, 0.25, 0.625, 1.0, 0.625, 0.75, 0.625, 0.75, 0.625, 1.0, 0.625, 0.5, 0.625, 0.25, 0.625, 0.25, 0.625, 0.5, 0.625, 0.5, 0.625, 0.5, 0.625, 0.5, 0.625, 0.5, 0.625, 0.5, 0.625, 0.25, 0.625, 0.25, 0.625, 0.5, 0.625, 0.75, 0.625, 0.5, 0.625, 0.5, 0.625, 0.75, 0.625, 0.25, 0.625, 0.0, 0.625, 0.0, 0.625, 0.25, 0.625, 0.5, 0.875, 0.5, 0.875, 0.75, 0.625, 0.75, 0.625, 0.25, 0.625, 0.0, 0.625, 0.0, 0.625, 0.25, 0.625, 1.0, 0.625, 0.75, 0.625, 0.75, 0.625, 1.0, 0.625, 0.5, 0.625, 0.25, 0.625, 0.25, 0.625, 0.5, 0.625, 0.75, 0.375, 0.75, 0.375, 0.75, 0.625, 0.75, 0.375, 0.5, 0.625, 0.5, 0.625, 0.5, 0.375, 0.5, 0.625, 0.75, 0.375, 0.75, 0.375, 0.75, 0.625, 0.75, 0.375, 0.75, 0.375, 0.5, 0.375, 0.5, 0.375, 0.75, 0.375, 0.5, 0.625, 0.5, 0.625, 0.75, 0.375, 0.75, 0.375, 0.75, 0.375, 0.5, 0.375, 0.5, 0.375, 0.75, 0.625, 0.5, 0.625, 0.75, 0.625, 0.75, 0.625, 0.5, 0.375, 0.5, 0.625, 0.5, 0.625, 0.5, 0.375, 0.5, 0.625, 0.5, 0.625, 0.75, 0.625, 0.75, 0.625, 0.5, 0.625, 0.5, 0.625, 0.75, 0.625, 0.75, 0.625, 0.5, 0.625, 0.75, 0.625, 0.5, 0.625, 0.5, 0.625, 0.75, 0.625, 0.75, 0.625, 0.75, 0.625, 0.75, 0.625, 0.75, 0.625, 0.75, 0.625, 0.5, 0.625, 0.5, 0.625, 0.75, 0.625, 0.5, 0.625, 0.5, 0.625, 0.5, 0.625, 0.5, 0.625, 0.75, 0.625, 0.5, 0.625, 0.5, 0.625, 0.75, 0.625, 0.75, 0.625, 0.75, 0.625, 0.75, 0.625, 0.75, 0.125, 0.5, 0.125, 0.75, 0.125, 0.75, 0.125, 0.5, 0.375, 0.2792, 0.625, 0.2792, 0.625, 0.5, 0.375, 0.5, 0.375, 0.5, 0.625, 0.5, 0.625, 0.75, 0.375, 0.75, 0.375, 0.9708, 0.625, 0.9708, 0.625, 1.0, 0.375, 1.0, 0.1542, 0.5, 0.375, 0.5, 0.375, 0.75, 0.1542, 0.75, 0.8458, 0.5, 0.875, 0.5, 0.875, 0.75, 0.8458, 0.75, 0.625, 0.5, 0.8458, 0.5, 0.8458, 0.75, 0.625, 0.75, 0.125, 0.5, 0.1542, 0.5, 0.1542, 0.75, 0.125, 0.75, 0.375, 0.75, 0.625, 0.75, 0.625, 0.9708, 0.375, 0.9708, 0.375, 0.25, 0.625, 0.25, 0.625, 0.2792, 0.375, 0.2792, 0.375, 0.0, 0.625, 0.0, 0.625, 0.25, 0.375, 0.25, 0.625, 0.25, 0.375, 0.25, 0.375, 0.25, 0.625, 0.25, 0.375, 1.0, 0.625, 1.0, 0.625, 1.0, 0.375, 1.0, 0.875, 0.75, 0.875, 0.5, 0.875, 0.5, 0.875, 0.75, 0.5, 0.0, 0.625, 0.0, 0.625, 0.25, 0.5, 0.25, 0.375, 0.75, 0.4795, 0.75, 0.5, 0.9999, 0.5, 1.0, 0.375, 1.0, 0.375, 0.5, 0.4795, 0.5, 0.4795, 0.75, 0.375, 0.75, 0.125, 0.5, 0.375, 0.5, 0.375, 0.75, 0.125, 0.75, 0.625, 0.5, 0.875, 0.5, 0.875, 0.75, 0.625, 0.75, 0.5, 0.9999, 0.5202, 0.75, 0.625, 0.75, 0.625, 1.0, 0.5, 1.0, 0.5, 0.25, 0.625, 0.25, 0.625, 0.5, 0.5202, 0.5, 0.5, 0.2501, 0.5202, 0.5, 0.625, 0.5, 0.625, 0.75, 0.5202, 0.75, 0.375, 0.0, 0.5, 0.0, 0.5, 0.25, 0.375, 0.25, 0.5202, 0.5, 0.4801, 0.5, 0.5, 0.2501, 0.4795, 0.75, 0.5202, 0.75, 0.5, 0.9999, 0.5202, 0.5, 0.5202, 0.75, 0.4795, 0.75, 0.4795, 0.5, 0.375, 0.25, 0.5, 0.25, 0.5, 0.2501, 0.4795, 0.5, 0.375, 0.5])
me_cube_001.materials.append(mat_greyhighlight)
me_cube_001.materials.append(mat_silver)
me_cube_001.materials.append(mat_greyhighlight)
me_cube_001.use_remesh_preserve_volume = False
me_cube_001.use_remesh_preserve_attributes = False
me_cube_001.use_mirror_vertex_groups = False
me_cube_001.update()

# ---- objects
ob_missile = bpy.data.objects.new('Missile', me_cylinder)
ob_fins1 = bpy.data.objects.new('Fins1', me_cube_001)
ob_fins2 = bpy.data.objects.new('Fins2', me_cube_001)
ob_fins3 = bpy.data.objects.new('Fins3', me_cube_001)
ob_fins4 = bpy.data.objects.new('Fins4', me_cube_001)

# ---- transforms, parenting, visibility, modifiers, constraints
ob_missile.location = (0.0, 0.0, 0.3366)
ob_missile.scale = (0.1, 0.1, 0.1)
ob_missile.lineart.crease_threshold = 0.0
_m = ob_missile.modifiers.new('Auto Smooth', 'NODES')
_m.node_group = ng_auto_smooth
_gi = [s.identifier for s in ng_auto_smooth.interface.items_tree if s.item_type == 'SOCKET' and s.in_out == 'INPUT']
_m[_gi[1]] = 0.5236  # Angle
ob_fins1.location = (0.0, 0.0, 0.2164)
ob_fins1.rotation_euler = (0.0, -0.0, 0.7854)
ob_fins1.scale = (0.1, 0.1, 0.1)
ob_fins1.lineart.crease_threshold = 0.0
ob_fins2.location = (0.0, 0.0, 0.2164)
ob_fins2.rotation_euler = (0.0, -0.0, 2.356)
ob_fins2.scale = (0.1, 0.1, 0.1)
ob_fins2.lineart.crease_threshold = 0.0
ob_fins3.location = (0.0, 0.0, 0.2164)
ob_fins3.rotation_euler = (0.0, -0.0, 3.927)
ob_fins3.scale = (0.1, 0.1, 0.1)
ob_fins3.lineart.crease_threshold = 0.0
ob_fins4.location = (0.0, 0.0, 0.2164)
ob_fins4.rotation_euler = (0.0, 0.0, 5.498)
ob_fins4.scale = (0.1, 0.1, 0.1)
ob_fins4.lineart.crease_threshold = 0.0

# ---- collection membership
col_collection.objects.link(ob_missile)
col_collection.objects.link(ob_fins1)
col_collection.objects.link(ob_fins2)
col_collection.objects.link(ob_fins3)
col_collection.objects.link(ob_fins4)

# ---- scene / render settings (as saved in the file)
scene.frame_start = 1; scene.frame_end = 250; scene.frame_set(1)
scene.render.engine = 'BLENDER_EEVEE_NEXT'
scene.cycles.use_denoising = False
scene.cycles.samples = 128
scene.cycles.sampling_pattern = 'TABULATED_SOBOL'
scene.cycles.use_adaptive_sampling = False
scene.cycles.use_light_tree = False
scene.view_settings.view_transform = 'Filmic'
bpy.context.view_layer.update()

# ---- added for rendering (the .blend has no active camera and no usable light): camera, sun
cam_auto = bpy.data.cameras.new('AutoCamera')
cam_auto.lens = 50.0
cam_auto.sensor_width = 36.0
cam_auto.clip_end = 1000.0
ob_auto_camera = bpy.data.objects.new('AutoCamera', cam_auto)
scene.collection.objects.link(ob_auto_camera)
ob_auto_camera.location = (2.47514, -2.97017, 3.51064)
ob_auto_camera.rotation_euler = (1.09748, -7.21219e-08, 0.694738)
scene.camera = ob_auto_camera
light_auto_sun = bpy.data.lights.new('AutoSun', 'SUN')
light_auto_sun.energy = 3.0
light_auto_sun.angle = 0.0523599
ob_auto_sun = bpy.data.objects.new('AutoSun', light_auto_sun)
scene.collection.objects.link(ob_auto_sun)
ob_auto_sun.rotation_euler = (0.872665, 0.174533, 0.523599)
bpy.context.view_layer.update()
